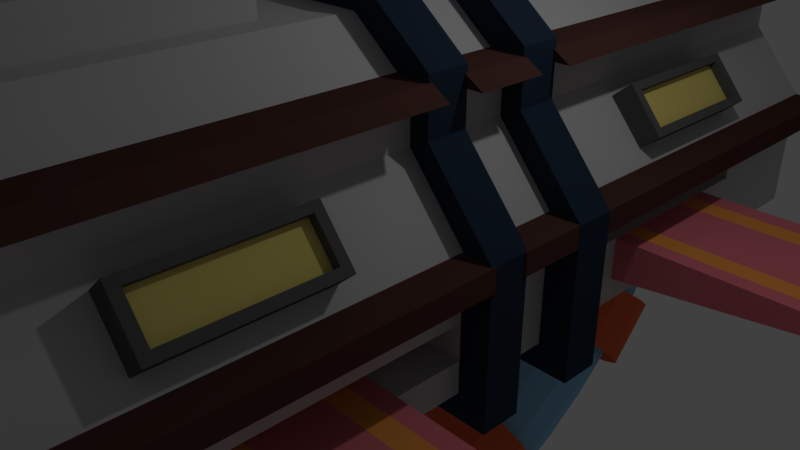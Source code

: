 # Source: spaceport.blend  (saved by Blender 2.79.0; exported with 4.5.12 LTS)
import bpy
from mathutils import Matrix  # noqa: F401  (used for matrix-valued properties, if any)

bpy.ops.wm.read_factory_settings(use_empty=True)
scene = bpy.context.scene
scene.name = 'Scene'

# ---- collections
col_collection_1 = bpy.data.collections.new('Collection 1'); scene.collection.children.link(col_collection_1)

# ---- materials (node trees are filled in below, after node groups)
mat_ringmainmat = bpy.data.materials.new('RingMainMat')
mat_ringmainmat.alpha_threshold = 0.0
mat_ringmainmat.use_transparent_shadow = False
mat_ringmainmat.diffuse_color = (0.2753, 0.5511, 0.8, 1.0)
mat_ringmainmat.roughness = 0.5
mat_ring2 = bpy.data.materials.new('Ring2')
mat_ring2.alpha_threshold = 0.0
mat_ring2.use_transparent_shadow = False
mat_ring2.diffuse_color = (0.8, 0.1509, 0.05941, 1.0)
mat_ring2.roughness = 0.5
mat_rampbasemat = bpy.data.materials.new('RampBaseMat')
mat_rampbasemat.alpha_threshold = 0.0
mat_rampbasemat.use_transparent_shadow = False
mat_rampbasemat.diffuse_color = (0.8, 0.1981, 0.2371, 1.0)
mat_rampbasemat.roughness = 0.5
mat_rampbands = bpy.data.materials.new('RampBands')
mat_rampbands.alpha_threshold = 0.0
mat_rampbands.use_transparent_shadow = False
mat_rampbands.diffuse_color = (1.0, 0.3725, 0.07734, 1.0)
mat_rampbands.roughness = 0.5
mat_basemat = bpy.data.materials.new('BaseMat')
mat_basemat.alpha_threshold = 0.0
mat_basemat.use_transparent_shadow = False
mat_basemat.diffuse_color = (0.5457, 0.5457, 0.5457, 1.0)
mat_basemat.roughness = 0.5
mat_basemat.line_color = (0.0, 0.0, 0.0, 1.0)
mat_mat2 = bpy.data.materials.new('Mat2')
mat_mat2.alpha_threshold = 0.0
mat_mat2.use_transparent_shadow = False
mat_mat2.diffuse_color = (0.02078, 0.03508, 0.06044, 1.0)
mat_mat2.roughness = 0.5
mat_border1 = bpy.data.materials.new('Border1')
mat_border1.alpha_threshold = 0.0
mat_border1.use_transparent_shadow = False
mat_border1.diffuse_color = (0.08688, 0.0392, 0.03213, 1.0)
mat_border1.roughness = 0.5
mat_light1 = bpy.data.materials.new('Light1')
mat_light1.alpha_threshold = 0.0
mat_light1.use_transparent_shadow = False
mat_light1.diffuse_color = (0.8, 0.6688, 0.1895, 1.0)
mat_light1.roughness = 0.5
mat_lightsborder = bpy.data.materials.new('LightsBorder')
mat_lightsborder.alpha_threshold = 0.0
mat_lightsborder.use_transparent_shadow = False
mat_lightsborder.diffuse_color = (0.1088, 0.1088, 0.1088, 1.0)
mat_lightsborder.roughness = 0.5

# ---- material node trees

# ---- world
world_world = bpy.data.worlds.new('World'); scene.world = world_world
world_world.color = (0.05088, 0.05088, 0.05088)
world_world.use_sun_shadow = False
world_world.sun_shadow_jitter_overblur = 0.0
world_world.cycles.sampling_method = 'MANUAL'

# ---- cameras
cam_camera = bpy.data.cameras.new('Camera')
cam_camera.clip_end = 100.0
cam_camera.lens = 35.0
cam_camera.sensor_width = 32.0
cam_camera.sensor_height = 18.0
cam_camera.ortho_scale = 7.314
cam_camera.dof.focus_distance = 0.0
cam_camera.dof.aperture_fstop = 128.0

# ---- lights
light_lamp = bpy.data.lights.new('Lamp', 'POINT')
light_lamp.transmission_factor = 0.0
light_lamp.cutoff_distance = 30.0
light_lamp.energy = 100.0
light_lamp.shadow_buffer_clip_start = 1.001
light_lamp.shadow_soft_size = 0.1
light_lamp.shadow_maximum_resolution = 0.006
light_lamp.use_absolute_resolution = True

# ---- meshes
me_torus = bpy.data.meshes.new('Torus')
me_torus.from_pydata([(7.25, 0.0, 0.0), (7.136, 0.0, 0.425), (6.825, 0.0, 0.7361), (6.4, 0.0, 0.85), (5.975, 0.0, 0.7361), (5.664, 0.0, 0.425), (5.55, 0.0, 1.041e-16), (5.664, 0.0, -0.425), (5.975, 0.0, -0.7361), (6.4, 0.0, -0.85), (6.825, 0.0, -0.7361), (7.136, 0.0, -0.425), (7.188, 0.9463, 0.0), (7.075, 0.9315, 0.425), (6.767, 0.8908, 0.7361), (6.345, 0.8354, 0.85), (5.924, 0.7799, 0.7361), (5.615, 0.7393, 0.425), (5.503, 0.7244, 1.041e-16), (5.615, 0.7393, -0.425), (5.924, 0.7799, -0.7361), (6.345, 0.8354, -0.85), (6.767, 0.8908, -0.7361), (7.075, 0.9315, -0.425), (7.003, 1.876, 0.0), (6.893, 1.847, 0.425), (6.592, 1.766, 0.7361), (6.182, 1.656, 0.85), (5.771, 1.546, 0.7361), (5.471, 1.466, 0.425), (5.361, 1.436, 1.041e-16), (5.471, 1.466, -0.425), (5.771, 1.546, -0.7361), (6.182, 1.656, -0.85), (6.592, 1.766, -0.7361), (6.893, 1.847, -0.425), (6.698, 2.774, 0.0), (6.593, 2.731, 0.425), (6.305, 2.612, 0.7361), (5.913, 2.449, 0.85), (5.52, 2.287, 0.7361), (5.233, 2.167, 0.425), (5.128, 2.124, 1.041e-16), (5.233, 2.167, -0.425), (5.52, 2.287, -0.7361), (5.913, 2.449, -0.85), (6.305, 2.612, -0.7361), (6.593, 2.731, -0.425), (6.279, 3.625, 0.0), (6.18, 3.568, 0.425), (5.911, 3.413, 0.7361), (5.543, 3.2, 0.85), (5.175, 2.988, 0.7361), (4.905, 2.832, 0.425), (4.806, 2.775, 1.041e-16), (4.905, 2.832, -0.425), (5.175, 2.988, -0.7361), (5.543, 3.2, -0.85), (5.911, 3.413, -0.7361), (6.18, 3.568, -0.425), (5.752, 4.414, 0.0), (5.661, 4.344, 0.425), (5.415, 4.155, 0.7361), (5.077, 3.896, 0.85), (4.74, 3.637, 0.7361), (4.493, 3.448, 0.425), (4.403, 3.379, 1.041e-16), (4.493, 3.448, -0.425), (4.74, 3.637, -0.7361), (5.077, 3.896, -0.85), (5.415, 4.155, -0.7361), (5.661, 4.344, -0.425), (5.127, 5.127, 0.0), (5.046, 5.046, 0.425), (4.826, 4.826, 0.7361), (4.525, 4.525, 0.85), (4.225, 4.225, 0.7361), (4.005, 4.005, 0.425), (3.924, 3.924, 1.041e-16), (4.005, 4.005, -0.425), (4.225, 4.225, -0.7361), (4.525, 4.525, -0.85), (4.826, 4.826, -0.7361), (5.046, 5.046, -0.425), (4.414, 5.752, 0.0), (4.344, 5.661, 0.425), (4.155, 5.415, 0.7361), (3.896, 5.077, 0.85), (3.637, 4.74, 0.7361), (3.448, 4.493, 0.425), (3.379, 4.403, 1.041e-16), (3.448, 4.493, -0.425), (3.637, 4.74, -0.7361), (3.896, 5.077, -0.85), (4.155, 5.415, -0.7361), (4.344, 5.661, -0.425), (3.625, 6.279, 0.0), (3.568, 6.18, 0.425), (3.412, 5.911, 0.7361), (3.2, 5.543, 0.85), (2.987, 5.175, 0.7361), (2.832, 4.905, 0.425), (2.775, 4.806, 1.041e-16), (2.832, 4.905, -0.425), (2.987, 5.175, -0.7361), (3.2, 5.543, -0.85), (3.412, 5.911, -0.7361), (3.568, 6.18, -0.425), (2.774, 6.698, 0.0), (2.731, 6.593, 0.425), (2.612, 6.305, 0.7361), (2.449, 5.913, 0.85), (2.287, 5.52, 0.7361), (2.167, 5.233, 0.425), (2.124, 5.128, 1.041e-16), (2.167, 5.233, -0.425), (2.287, 5.52, -0.7361), (2.449, 5.913, -0.85), (2.612, 6.305, -0.7361), (2.731, 6.593, -0.425), (1.876, 7.003, 0.0), (1.847, 6.893, 0.425), (1.766, 6.592, 0.7361), (1.656, 6.182, 0.85), (1.546, 5.771, 0.7361), (1.466, 5.471, 0.425), (1.436, 5.361, 1.041e-16), (1.466, 5.471, -0.425), (1.546, 5.771, -0.7361), (1.656, 6.182, -0.85), (1.766, 6.592, -0.7361), (1.847, 6.893, -0.425), (0.9463, 7.188, 0.0), (0.9314, 7.075, 0.425), (0.8908, 6.767, 0.7361), (0.8354, 6.345, 0.85), (0.7799, 5.924, 0.7361), (0.7393, 5.615, 0.425), (0.7244, 5.503, 1.041e-16), (0.7393, 5.615, -0.425), (0.7799, 5.924, -0.7361), (0.8354, 6.345, -0.85), (0.8908, 6.767, -0.7361), (0.9314, 7.075, -0.425), (5.474e-07, 7.25, 0.0), (5.388e-07, 7.136, 0.425), (5.153e-07, 6.825, 0.7361), (4.832e-07, 6.4, 0.85), (4.511e-07, 5.975, 0.7361), (4.276e-07, 5.664, 0.425), (4.19e-07, 5.55, 1.041e-16), (4.276e-07, 5.664, -0.425), (4.511e-07, 5.975, -0.7361), (4.832e-07, 6.4, -0.85), (5.153e-07, 6.825, -0.7361), (5.388e-07, 7.136, -0.425), (-0.9463, 7.188, 0.0), (-0.9315, 7.075, 0.425), (-0.8908, 6.767, 0.7361), (-0.8354, 6.345, 0.85), (-0.7799, 5.924, 0.7361), (-0.7393, 5.615, 0.425), (-0.7244, 5.503, 1.041e-16), (-0.7393, 5.615, -0.425), (-0.7799, 5.924, -0.7361), (-0.8354, 6.345, -0.85), (-0.8908, 6.767, -0.7361), (-0.9315, 7.075, -0.425), (-1.876, 7.003, 0.0), (-1.847, 6.893, 0.425), (-1.766, 6.592, 0.7361), (-1.656, 6.182, 0.85), (-1.546, 5.771, 0.7361), (-1.466, 5.471, 0.425), (-1.436, 5.361, 1.041e-16), (-1.466, 5.471, -0.425), (-1.546, 5.771, -0.7361), (-1.656, 6.182, -0.85), (-1.766, 6.592, -0.7361), (-1.847, 6.893, -0.425), (-2.774, 6.698, 0.0), (-2.731, 6.593, 0.425), (-2.612, 6.305, 0.7361), (-2.449, 5.913, 0.85), (-2.287, 5.52, 0.7361), (-2.167, 5.233, 0.425), (-2.124, 5.128, 1.041e-16), (-2.167, 5.233, -0.425), (-2.287, 5.52, -0.7361), (-2.449, 5.913, -0.85), (-2.612, 6.305, -0.7361), (-2.731, 6.593, -0.425), (-3.625, 6.279, 0.0), (-3.568, 6.18, 0.425), (-3.412, 5.911, 0.7361), (-3.2, 5.543, 0.85), (-2.987, 5.175, 0.7361), (-2.832, 4.905, 0.425), (-2.775, 4.806, 1.041e-16), (-2.832, 4.905, -0.425), (-2.987, 5.175, -0.7361), (-3.2, 5.543, -0.85), (-3.412, 5.911, -0.7361), (-3.568, 6.18, -0.425), (-4.414, 5.752, 0.0), (-4.344, 5.661, 0.425), (-4.155, 5.415, 0.7361), (-3.896, 5.077, 0.85), (-3.637, 4.74, 0.7361), (-3.448, 4.493, 0.425), (-3.379, 4.403, 1.041e-16), (-3.448, 4.493, -0.425), (-3.637, 4.74, -0.7361), (-3.896, 5.077, -0.85), (-4.155, 5.415, -0.7361), (-4.344, 5.661, -0.425), (-5.127, 5.127, 0.0), (-5.046, 5.046, 0.425), (-4.826, 4.826, 0.7361), (-4.525, 4.525, 0.85), (-4.225, 4.225, 0.7361), (-4.005, 4.005, 0.425), (-3.924, 3.924, 1.041e-16), (-4.005, 4.005, -0.425), (-4.225, 4.225, -0.7361), (-4.525, 4.525, -0.85), (-4.826, 4.826, -0.7361), (-5.046, 5.046, -0.425), (-5.752, 4.414, 0.0), (-5.661, 4.344, 0.425), (-5.415, 4.155, 0.7361), (-5.077, 3.896, 0.85), (-4.74, 3.637, 0.7361), (-4.493, 3.448, 0.425), (-4.403, 3.379, 1.041e-16), (-4.493, 3.448, -0.425), (-4.74, 3.637, -0.7361), (-5.077, 3.896, -0.85), (-5.415, 4.155, -0.7361), (-5.661, 4.344, -0.425), (-6.279, 3.625, 0.0), (-6.18, 3.568, 0.425), (-5.911, 3.413, 0.7361), (-5.543, 3.2, 0.85), (-5.175, 2.988, 0.7361), (-4.905, 2.832, 0.425), (-4.806, 2.775, 1.041e-16), (-4.905, 2.832, -0.425), (-5.175, 2.988, -0.7361), (-5.543, 3.2, -0.85), (-5.911, 3.413, -0.7361), (-6.18, 3.568, -0.425), (-6.698, 2.774, 0.0), (-6.593, 2.731, 0.425), (-6.305, 2.612, 0.7361), (-5.913, 2.449, 0.85), (-5.52, 2.287, 0.7361), (-5.233, 2.167, 0.425), (-5.128, 2.124, 1.041e-16), (-5.233, 2.167, -0.425), (-5.52, 2.287, -0.7361), (-5.913, 2.449, -0.85), (-6.305, 2.612, -0.7361), (-6.593, 2.731, -0.425), (-7.003, 1.876, 0.0), (-6.893, 1.847, 0.425), (-6.592, 1.766, 0.7361), (-6.182, 1.656, 0.85), (-5.771, 1.546, 0.7361), (-5.471, 1.466, 0.425), (-5.361, 1.436, 1.041e-16), (-5.471, 1.466, -0.425), (-5.771, 1.546, -0.7361), (-6.182, 1.656, -0.85), (-6.592, 1.766, -0.7361), (-6.893, 1.847, -0.425), (-7.188, 0.9463, 0.0), (-7.075, 0.9315, 0.425), (-6.767, 0.8908, 0.7361), (-6.345, 0.8354, 0.85), (-5.924, 0.7799, 0.7361), (-5.615, 0.7393, 0.425), (-5.503, 0.7244, 1.041e-16), (-5.615, 0.7393, -0.425), (-5.924, 0.7799, -0.7361), (-6.345, 0.8354, -0.85), (-6.767, 0.8908, -0.7361), (-7.075, 0.9315, -0.425), (-7.25, 6.338e-07, 0.0), (-7.136, 6.239e-07, 0.425), (-6.825, 5.967e-07, 0.7361), (-6.4, 5.595e-07, 0.85), (-5.975, 5.224e-07, 0.7361), (-5.664, 4.952e-07, 0.425), (-5.55, 4.852e-07, 1.041e-16), (-5.664, 4.952e-07, -0.425), (-5.975, 5.224e-07, -0.7361), (-6.4, 5.595e-07, -0.85), (-6.825, 5.967e-07, -0.7361), (-7.136, 6.239e-07, -0.425), (-7.188, -0.9463, 0.0), (-7.075, -0.9315, 0.425), (-6.767, -0.8908, 0.7361), (-6.345, -0.8354, 0.85), (-5.924, -0.7799, 0.7361), (-5.615, -0.7393, 0.425), (-5.503, -0.7244, 1.041e-16), (-5.615, -0.7393, -0.425), (-5.924, -0.7799, -0.7361), (-6.345, -0.8354, -0.85), (-6.767, -0.8908, -0.7361), (-7.075, -0.9315, -0.425), (-7.003, -1.876, 0.0), (-6.893, -1.847, 0.425), (-6.592, -1.766, 0.7361), (-6.182, -1.656, 0.85), (-5.771, -1.546, 0.7361), (-5.471, -1.466, 0.425), (-5.361, -1.436, 1.041e-16), (-5.471, -1.466, -0.425), (-5.771, -1.546, -0.7361), (-6.182, -1.656, -0.85), (-6.592, -1.766, -0.7361), (-6.893, -1.847, -0.425), (-6.698, -2.774, 0.0), (-6.593, -2.731, 0.425), (-6.305, -2.612, 0.7361), (-5.913, -2.449, 0.85), (-5.52, -2.287, 0.7361), (-5.233, -2.167, 0.425), (-5.128, -2.124, 1.041e-16), (-5.233, -2.167, -0.425), (-5.52, -2.287, -0.7361), (-5.913, -2.449, -0.85), (-6.305, -2.612, -0.7361), (-6.593, -2.731, -0.425), (-6.279, -3.625, 0.0), (-6.18, -3.568, 0.425), (-5.911, -3.412, 0.7361), (-5.543, -3.2, 0.85), (-5.175, -2.987, 0.7361), (-4.905, -2.832, 0.425), (-4.806, -2.775, 1.041e-16), (-4.905, -2.832, -0.425), (-5.175, -2.987, -0.7361), (-5.543, -3.2, -0.85), (-5.911, -3.412, -0.7361), (-6.18, -3.568, -0.425), (-5.752, -4.414, 0.0), (-5.661, -4.344, 0.425), (-5.415, -4.155, 0.7361), (-5.077, -3.896, 0.85), (-4.74, -3.637, 0.7361), (-4.493, -3.448, 0.425), (-4.403, -3.379, 1.041e-16), (-4.493, -3.448, -0.425), (-4.74, -3.637, -0.7361), (-5.077, -3.896, -0.85), (-5.415, -4.155, -0.7361), (-5.661, -4.344, -0.425), (-5.127, -5.127, 0.0), (-5.046, -5.046, 0.425), (-4.826, -4.826, 0.7361), (-4.525, -4.525, 0.85), (-4.225, -4.225, 0.7361), (-4.005, -4.005, 0.425), (-3.924, -3.924, 1.041e-16), (-4.005, -4.005, -0.425), (-4.225, -4.225, -0.7361), (-4.525, -4.525, -0.85), (-4.826, -4.826, -0.7361), (-5.046, -5.046, -0.425), (-4.414, -5.752, 0.0), (-4.344, -5.661, 0.425), (-4.155, -5.415, 0.7361), (-3.896, -5.077, 0.85), (-3.637, -4.74, 0.7361), (-3.448, -4.493, 0.425), (-3.379, -4.403, 1.041e-16), (-3.448, -4.493, -0.425), (-3.637, -4.74, -0.7361), (-3.896, -5.077, -0.85), (-4.155, -5.415, -0.7361), (-4.344, -5.661, -0.425), (-3.625, -6.279, 0.0), (-3.568, -6.18, 0.425), (-3.412, -5.911, 0.7361), (-3.2, -5.543, 0.85), (-2.987, -5.175, 0.7361), (-2.832, -4.905, 0.425), (-2.775, -4.806, 1.041e-16), (-2.832, -4.905, -0.425), (-2.987, -5.175, -0.7361), (-3.2, -5.543, -0.85), (-3.412, -5.911, -0.7361), (-3.568, -6.18, -0.425), (-2.774, -6.698, 0.0), (-2.731, -6.593, 0.425), (-2.612, -6.305, 0.7361), (-2.449, -5.913, 0.85), (-2.287, -5.52, 0.7361), (-2.167, -5.233, 0.425), (-2.124, -5.128, 1.041e-16), (-2.167, -5.233, -0.425), (-2.287, -5.52, -0.7361), (-2.449, -5.913, -0.85), (-2.612, -6.305, -0.7361), (-2.731, -6.593, -0.425), (-1.876, -7.003, 0.0), (-1.847, -6.893, 0.425), (-1.766, -6.592, 0.7361), (-1.656, -6.182, 0.85), (-1.546, -5.771, 0.7361), (-1.466, -5.471, 0.425), (-1.436, -5.361, 1.041e-16), (-1.466, -5.471, -0.425), (-1.546, -5.771, -0.7361), (-1.656, -6.182, -0.85), (-1.766, -6.592, -0.7361), (-1.847, -6.893, -0.425), (-0.9463, -7.188, 0.0), (-0.9315, -7.075, 0.425), (-0.8908, -6.767, 0.7361), (-0.8354, -6.345, 0.85), (-0.7799, -5.924, 0.7361), (-0.7393, -5.615, 0.425), (-0.7244, -5.503, 1.041e-16), (-0.7393, -5.615, -0.425), (-0.7799, -5.924, -0.7361), (-0.8354, -6.345, -0.85), (-0.8908, -6.767, -0.7361), (-0.9315, -7.075, -0.425), (5.474e-07, -7.25, 0.0), (5.388e-07, -7.136, 0.425), (5.153e-07, -6.825, 0.7361), (4.832e-07, -6.4, 0.85), (4.511e-07, -5.975, 0.7361), (4.276e-07, -5.664, 0.425), (4.19e-07, -5.55, 1.041e-16), (4.276e-07, -5.664, -0.425), (4.511e-07, -5.975, -0.7361), (4.832e-07, -6.4, -0.85), (5.153e-07, -6.825, -0.7361), (5.388e-07, -7.136, -0.425), (0.9463, -7.188, 0.0), (0.9314, -7.075, 0.425), (0.8908, -6.767, 0.7361), (0.8354, -6.345, 0.85), (0.7799, -5.924, 0.7361), (0.7393, -5.615, 0.425), (0.7244, -5.503, 1.041e-16), (0.7393, -5.615, -0.425), (0.7799, -5.924, -0.7361), (0.8354, -6.345, -0.85), (0.8908, -6.767, -0.7361), (0.9314, -7.075, -0.425), (1.876, -7.003, 0.0), (1.847, -6.893, 0.425), (1.766, -6.592, 0.7361), (1.656, -6.182, 0.85), (1.546, -5.771, 0.7361), (1.466, -5.471, 0.425), (1.436, -5.361, 1.041e-16), (1.466, -5.471, -0.425), (1.546, -5.771, -0.7361), (1.656, -6.182, -0.85), (1.766, -6.592, -0.7361), (1.847, -6.893, -0.425), (2.774, -6.698, 0.0), (2.731, -6.593, 0.425), (2.612, -6.305, 0.7361), (2.449, -5.913, 0.85), (2.287, -5.52, 0.7361), (2.167, -5.233, 0.425), (2.124, -5.128, 1.041e-16), (2.167, -5.233, -0.425), (2.287, -5.52, -0.7361), (2.449, -5.913, -0.85), (2.612, -6.305, -0.7361), (2.731, -6.593, -0.425), (3.625, -6.279, 0.0), (3.568, -6.18, 0.425), (3.412, -5.911, 0.7361), (3.2, -5.543, 0.85), (2.987, -5.175, 0.7361), (2.832, -4.905, 0.425), (2.775, -4.806, 1.041e-16), (2.832, -4.905, -0.425), (2.987, -5.175, -0.7361), (3.2, -5.543, -0.85), (3.412, -5.911, -0.7361), (3.568, -6.18, -0.425), (4.414, -5.752, 0.0), (4.344, -5.661, 0.425), (4.155, -5.415, 0.7361), (3.896, -5.077, 0.85), (3.637, -4.74, 0.7361), (3.448, -4.493, 0.425), (3.379, -4.403, 1.041e-16), (3.448, -4.493, -0.425), (3.637, -4.74, -0.7361), (3.896, -5.077, -0.85), (4.155, -5.415, -0.7361), (4.344, -5.661, -0.425), (5.127, -5.127, 0.0), (5.046, -5.046, 0.425), (4.826, -4.826, 0.7361), (4.525, -4.525, 0.85), (4.225, -4.225, 0.7361), (4.005, -4.005, 0.425), (3.924, -3.924, 1.041e-16), (4.005, -4.005, -0.425), (4.225, -4.225, -0.7361), (4.525, -4.525, -0.85), (4.826, -4.826, -0.7361), (5.046, -5.046, -0.425), (5.752, -4.414, 0.0), (5.661, -4.344, 0.425), (5.415, -4.155, 0.7361), (5.077, -3.896, 0.85), (4.74, -3.637, 0.7361), (4.493, -3.448, 0.425), (4.403, -3.379, 1.041e-16), (4.493, -3.448, -0.425), (4.74, -3.637, -0.7361), (5.077, -3.896, -0.85), (5.415, -4.155, -0.7361), (5.661, -4.344, -0.425), (6.279, -3.625, 0.0), (6.18, -3.568, 0.425), (5.911, -3.413, 0.7361), (5.543, -3.2, 0.85), (5.175, -2.988, 0.7361), (4.905, -2.832, 0.425), (4.806, -2.775, 1.041e-16), (4.905, -2.832, -0.425), (5.175, -2.988, -0.7361), (5.543, -3.2, -0.85), (5.911, -3.413, -0.7361), (6.18, -3.568, -0.425), (6.698, -2.774, 0.0), (6.593, -2.731, 0.425), (6.305, -2.612, 0.7361), (5.913, -2.449, 0.85), (5.52, -2.287, 0.7361), (5.233, -2.167, 0.425), (5.128, -2.124, 1.041e-16), (5.233, -2.167, -0.425), (5.52, -2.287, -0.7361), (5.913, -2.449, -0.85), (6.305, -2.612, -0.7361), (6.593, -2.731, -0.425), (7.003, -1.876, 0.0), (6.893, -1.847, 0.425), (6.592, -1.766, 0.7361), (6.182, -1.656, 0.85), (5.771, -1.546, 0.7361), (5.471, -1.466, 0.425), (5.361, -1.436, 1.041e-16), (5.471, -1.466, -0.425), (5.771, -1.546, -0.7361), (6.182, -1.656, -0.85), (6.592, -1.766, -0.7361), (6.893, -1.847, -0.425), (7.188, -0.9463, 0.0), (7.075, -0.9315, 0.425), (6.767, -0.8908, 0.7361), (6.345, -0.8354, 0.85), (5.924, -0.7799, 0.7361), (5.615, -0.7393, 0.425), (5.503, -0.7244, 1.041e-16), (5.615, -0.7393, -0.425), (5.924, -0.7799, -0.7361), (6.345, -0.8354, -0.85), (6.767, -0.8908, -0.7361), (7.075, -0.9315, -0.425), (-5.389, 2.345, -0.92), (-5.879, 2.548, -1.062), (-6.216, 1.557, 1.062), (-5.702, 1.42, 0.92), (-5.189, -1.283, 1.861e-09), (-5.327, -1.319, -0.5311), (-5.879, 2.548, 1.062), (-5.389, 2.345, 0.92), (-3.171, 4.304, 1.861e-09), (-3.257, 4.417, -0.5311), (-5.029, -2.196, -0.5311), (-5.389, -2.345, -0.92), (-5.029, 2.196, 0.5311), (-5.327, 1.319, 0.5311), (-3.494, 4.725, -0.92), (-4.229, 4.081, -0.92), (-4.464, -5.989, 1.861e-09), (-4.378, -5.876, -0.5311), (-6.729, 1.695, 0.92), (-3.171, -4.304, 1.861e-09), (-3.257, -4.417, -0.5311), (-4.98, -4.832, 0.92), (-4.604, -4.457, 1.062), (-5.702, -1.42, -0.92), (-7.242, -1.832, 1.861e-09), (-6.861, -2.955, 1.861e-09), (-4.378, 5.876, 0.5311), (-4.141, 5.568, 0.92), (-6.37, -2.751, -0.92), (-6.729, -2.9, -0.5311), (-4.141, 5.568, -0.92), (-4.98, 4.832, -0.92), (-4.229, -4.081, 0.92), (-5.702, -1.42, 0.92), (-5.327, -1.319, 0.5311), (-7.104, -1.796, 0.5311), (-6.729, -2.9, 0.5311), (-4.229, 4.081, 0.92), (-3.954, 3.806, 0.5311), (-5.355, -5.208, 1.861e-09), (-7.104, -1.796, -0.5311), (-6.37, 2.751, -0.92), (-4.464, 5.989, 1.861e-09), (-5.255, -5.107, -0.5311), (-3.817, 5.146, -1.062), (-4.604, 4.457, -1.062), (-5.702, 1.42, -0.92), (-6.216, 1.557, -1.062), (-3.853, 3.705, 1.861e-09), (-3.954, -3.806, 0.5311), (-5.255, -5.107, 0.5311), (-4.378, -5.876, 0.5311), (-4.604, 4.457, 1.062), (-5.029, -2.196, 0.5311), (-4.898, -2.142, 1.861e-09), (-6.729, 2.9, 0.5311), (-7.104, 1.796, 0.5311), (-5.327, 1.319, -0.5311), (-3.257, -4.417, 0.5311), (-7.242, 1.832, 1.861e-09), (-7.104, 1.796, -0.5311), (-4.141, -5.568, 0.92), (-6.216, -1.557, 1.062), (-5.879, -2.548, 1.062), (-3.817, 5.146, 1.062), (-5.389, -2.345, 0.92), (-6.37, 2.751, 0.92), (-5.189, 1.283, 1.861e-09), (-3.853, -3.705, 1.861e-09), (-3.954, -3.806, -0.5311), (-5.255, 5.107, 0.5311), (-4.98, 4.832, 0.92), (-6.729, 1.695, -0.92), (-3.954, 3.806, -0.5311), (-3.817, -5.146, 1.062), (-3.494, -4.725, 0.92), (-6.861, 2.955, 1.861e-09), (-6.729, -1.695, -0.92), (-3.494, 4.725, 0.92), (-3.257, 4.417, 0.5311), (-5.879, -2.548, -1.062), (-5.355, 5.208, 1.861e-09), (-5.255, 5.107, -0.5311), (-4.898, 2.142, 1.861e-09), (-3.494, -4.725, -0.92), (-6.729, -1.695, 0.92), (-6.37, -2.751, 0.92), (-3.817, -5.146, -1.062), (-4.378, 5.876, -0.5311), (-5.029, 2.196, -0.5311), (-4.98, -4.832, -0.92), (-4.141, -5.568, -0.92), (-6.216, -1.557, -1.062), (-4.229, -4.081, -0.92), (-4.604, -4.457, -1.062), (-6.729, 2.9, -0.5311), (3.218, 4.401, 0.5531), (3.128, 4.283, 2.246e-09), (6.757, -1.68, 0.958), (6.222, -1.537, 1.106), (3.801, -5.161, -1.106), (4.62, -4.442, -1.106), (5.298, 5.12, 0.5531), (5.011, 4.833, 0.958), (5.298, 5.12, -0.5531), (4.384, 5.921, -0.5531), (6.383, -2.78, -0.958), (6.757, -1.68, -0.958), (7.148, 1.785, 0.5531), (6.757, 2.935, 0.5531), (4.229, -4.051, 0.958), (3.943, -3.765, 0.5531), (7.291, 1.823, 2.246e-09), (7.148, 1.785, -0.5531), (5.361, 2.357, -0.958), (5.872, 2.569, -1.106), (6.894, -2.992, 2.246e-09), (6.757, -2.935, -0.5531), (3.465, 4.722, 0.958), (4.475, -6.038, 2.246e-09), (4.384, -5.921, 0.5531), (6.757, -2.935, 0.5531), (7.148, -1.785, 0.5531), (4.138, -5.599, -0.958), (5.011, -4.833, -0.958), (5.688, -1.394, 0.958), (3.218, -4.401, -0.5531), (3.943, -3.765, -0.5531), (5.403, 5.224, 2.246e-09), (5.297, 1.289, -0.5531), (5.688, 1.394, -0.958), (7.148, -1.785, -0.5531), (4.138, 5.599, 0.958), (5.298, -5.12, 0.5531), (5.011, -4.833, 0.958), (6.894, 2.992, 2.246e-09), (7.291, -1.823, 2.246e-09), (3.801, 5.161, 1.106), (6.222, 1.537, -1.106), (6.757, 1.68, -0.958), (5.154, 1.251, 2.246e-09), (4.475, 6.038, 2.246e-09), (5.688, -1.394, -0.958), (6.222, -1.537, -1.106), (4.384, 5.921, 0.5531), (5.011, 4.833, -0.958), (6.222, 1.537, 1.106), (5.872, 2.569, 1.106), (5.361, -2.357, 0.958), (4.987, -2.202, 0.5531), (6.757, 2.935, -0.5531), (3.218, -4.401, 0.5531), (4.229, -4.051, -0.958), (4.384, -5.921, -0.5531), (4.85, 2.145, 2.246e-09), (3.801, 5.161, -1.106), (4.138, 5.599, -0.958), (3.943, 3.765, -0.5531), (3.218, 4.401, -0.5531), (5.872, -2.569, -1.106), (5.403, -5.224, 2.246e-09), (5.298, -5.12, -0.5531), (3.128, -4.283, 2.246e-09), (3.838, -3.66, 2.246e-09), (3.943, 3.765, 0.5531), (3.838, 3.66, 2.246e-09), (5.688, 1.394, 0.958), (5.297, 1.289, 0.5531), (5.154, -1.251, 2.246e-09), (5.297, -1.289, -0.5531), (3.801, -5.161, 1.106), (3.465, -4.722, 0.958), (5.361, 2.357, 0.958), (4.987, 2.202, 0.5531), (6.383, 2.78, -0.958), (5.872, -2.569, 1.106), (5.297, -1.289, 0.5531), (4.987, 2.202, -0.5531), (6.383, 2.78, 0.958), (6.383, -2.78, 0.958), (4.229, 4.051, -0.958), (3.465, 4.722, -0.958), (4.62, 4.442, -1.106), (4.85, -2.145, 2.246e-09), (4.138, -5.599, 0.958), (4.62, 4.442, 1.106), (3.465, -4.722, -0.958), (4.987, -2.202, -0.5531), (5.361, -2.357, -0.958), (6.757, 1.68, 0.958), (4.229, 4.051, 0.958), (4.62, -4.442, 1.106)], [], [(0, 12, 13, 1), (1, 13, 14, 2), (2, 14, 15, 3), (3, 15, 16, 4), (4, 16, 17, 5), (5, 17, 18, 6), (6, 18, 19, 7), (7, 19, 20, 8), (8, 20, 21, 9), (9, 21, 22, 10), (10, 22, 23, 11), (11, 23, 12, 0), (12, 24, 25, 13), (13, 25, 26, 14), (14, 26, 27, 15), (15, 27, 28, 16), (16, 28, 29, 17), (17, 29, 30, 18), (18, 30, 31, 19), (19, 31, 32, 20), (20, 32, 33, 21), (21, 33, 34, 22), (22, 34, 35, 23), (23, 35, 24, 12), (508, 509, 687, 686), (39, 40, 748, 723), (81, 80, 756, 758), (89, 90, 673, 672), (32, 31, 705, 706), (45, 46, 750, 691), (84, 85, 720, 717), (28, 27, 722, 742), (47, 36, 711, 726), (500, 499, 702, 762), (27, 26, 765, 722), (513, 514, 700, 677), (36, 48, 49, 37), (37, 49, 50, 38), (38, 50, 51, 39), (39, 51, 52, 40), (40, 52, 53, 41), (41, 53, 54, 42), (42, 54, 55, 43), (43, 55, 56, 44), (44, 56, 57, 45), (45, 57, 58, 46), (46, 58, 59, 47), (47, 59, 48, 36), (48, 60, 61, 49), (49, 61, 62, 50), (50, 62, 63, 51), (51, 63, 64, 52), (52, 64, 65, 53), (53, 65, 66, 54), (54, 66, 67, 55), (55, 67, 68, 56), (56, 68, 69, 57), (57, 69, 70, 58), (58, 70, 71, 59), (59, 71, 60, 48), (60, 72, 73, 61), (61, 73, 74, 62), (62, 74, 75, 63), (63, 75, 76, 64), (64, 76, 77, 65), (65, 77, 78, 66), (66, 78, 79, 67), (67, 79, 80, 68), (68, 80, 81, 69), (69, 81, 82, 70), (70, 82, 83, 71), (71, 83, 72, 60), (36, 37, 685, 711), (93, 94, 732, 731), (74, 73, 678, 679), (551, 550, 682, 693), (553, 554, 674, 698), (88, 89, 672, 694), (503, 502, 699, 729), (544, 543, 751, 724), (540, 551, 693, 692), (548, 547, 763, 764), (510, 511, 703, 739), (497, 496, 747, 727), (84, 96, 97, 85), (85, 97, 98, 86), (86, 98, 99, 87), (87, 99, 100, 88), (88, 100, 101, 89), (89, 101, 102, 90), (90, 102, 103, 91), (91, 103, 104, 92), (92, 104, 105, 93), (93, 105, 106, 94), (94, 106, 107, 95), (95, 107, 96, 84), (96, 108, 109, 97), (97, 109, 110, 98), (98, 110, 111, 99), (99, 111, 112, 100), (100, 112, 113, 101), (101, 113, 114, 102), (102, 114, 115, 103), (103, 115, 116, 104), (104, 116, 117, 105), (105, 117, 118, 106), (106, 118, 119, 107), (107, 119, 108, 96), (108, 120, 121, 109), (109, 121, 122, 110), (110, 122, 123, 111), (111, 123, 124, 112), (112, 124, 125, 113), (113, 125, 126, 114), (114, 126, 127, 115), (115, 127, 128, 116), (116, 128, 129, 117), (117, 129, 130, 118), (118, 130, 131, 119), (119, 131, 120, 108), (120, 132, 133, 121), (121, 133, 134, 122), (122, 134, 135, 123), (123, 135, 136, 124), (124, 136, 137, 125), (125, 137, 138, 126), (126, 138, 139, 127), (127, 139, 140, 128), (128, 140, 141, 129), (129, 141, 142, 130), (130, 142, 143, 131), (131, 143, 132, 120), (132, 144, 145, 133), (133, 145, 146, 134), (134, 146, 147, 135), (135, 147, 148, 136), (136, 148, 149, 137), (137, 149, 150, 138), (138, 150, 151, 139), (139, 151, 152, 140), (140, 152, 153, 141), (141, 153, 154, 142), (142, 154, 155, 143), (143, 155, 144, 132), (144, 156, 157, 145), (145, 157, 158, 146), (146, 158, 159, 147), (147, 159, 160, 148), (148, 160, 161, 149), (149, 161, 162, 150), (150, 162, 163, 151), (151, 163, 164, 152), (152, 164, 165, 153), (153, 165, 166, 154), (154, 166, 167, 155), (155, 167, 156, 144), (156, 168, 169, 157), (157, 169, 170, 158), (158, 170, 171, 159), (159, 171, 172, 160), (160, 172, 173, 161), (161, 173, 174, 162), (162, 174, 175, 163), (163, 175, 176, 164), (164, 176, 177, 165), (165, 177, 178, 166), (166, 178, 179, 167), (167, 179, 168, 156), (168, 180, 181, 169), (169, 181, 182, 170), (170, 182, 183, 171), (171, 183, 184, 172), (172, 184, 185, 173), (173, 185, 186, 174), (174, 186, 187, 175), (175, 187, 188, 176), (176, 188, 189, 177), (177, 189, 190, 178), (178, 190, 191, 179), (179, 191, 180, 168), (180, 192, 193, 181), (181, 193, 194, 182), (182, 194, 195, 183), (183, 195, 196, 184), (184, 196, 197, 185), (185, 197, 198, 186), (186, 198, 199, 187), (187, 199, 200, 188), (188, 200, 201, 189), (189, 201, 202, 190), (190, 202, 203, 191), (191, 203, 192, 180), (192, 204, 205, 193), (193, 205, 206, 194), (194, 206, 207, 195), (195, 207, 208, 196), (196, 208, 209, 197), (197, 209, 210, 198), (198, 210, 211, 199), (199, 211, 212, 200), (200, 212, 213, 201), (201, 213, 214, 202), (202, 214, 215, 203), (203, 215, 204, 192), (265, 266, 594, 632), (372, 373, 627, 592), (205, 204, 618, 602), (206, 205, 602, 603), (317, 316, 609, 610), (207, 206, 603, 640), (262, 261, 577, 617), (376, 377, 634, 651), (260, 259, 665, 576), (219, 220, 613, 628), (215, 214, 606, 664), (380, 381, 663, 660), (216, 228, 229, 217), (217, 229, 230, 218), (218, 230, 231, 219), (219, 231, 232, 220), (220, 232, 233, 221), (221, 233, 234, 222), (222, 234, 235, 223), (223, 235, 236, 224), (224, 236, 237, 225), (225, 237, 238, 226), (226, 238, 239, 227), (227, 239, 228, 216), (228, 240, 241, 229), (229, 241, 242, 230), (230, 242, 243, 231), (231, 243, 244, 232), (232, 244, 245, 233), (233, 245, 246, 234), (234, 246, 247, 235), (235, 247, 248, 236), (236, 248, 249, 237), (237, 249, 250, 238), (238, 250, 251, 239), (239, 251, 240, 228), (240, 252, 253, 241), (241, 253, 254, 242), (242, 254, 255, 243), (243, 255, 256, 244), (244, 256, 257, 245), (245, 257, 258, 246), (246, 258, 259, 247), (247, 259, 260, 248), (248, 260, 261, 249), (249, 261, 262, 250), (250, 262, 263, 251), (251, 263, 252, 240), (211, 210, 584, 585), (270, 271, 633, 643), (268, 269, 589, 579), (321, 320, 599, 668), (261, 260, 576, 577), (360, 371, 619, 615), (256, 255, 582, 583), (333, 334, 604, 656), (325, 326, 662, 612), (324, 325, 612, 601), (330, 331, 586, 630), (208, 207, 640, 654), (264, 276, 277, 265), (265, 277, 278, 266), (266, 278, 279, 267), (267, 279, 280, 268), (268, 280, 281, 269), (269, 281, 282, 270), (270, 282, 283, 271), (271, 283, 284, 272), (272, 284, 285, 273), (273, 285, 286, 274), (274, 286, 287, 275), (275, 287, 276, 264), (276, 288, 289, 277), (277, 289, 290, 278), (278, 290, 291, 279), (279, 291, 292, 280), (280, 292, 293, 281), (281, 293, 294, 282), (282, 294, 295, 283), (283, 295, 296, 284), (284, 296, 297, 285), (285, 297, 298, 286), (286, 298, 299, 287), (287, 299, 288, 276), (288, 300, 301, 289), (289, 301, 302, 290), (290, 302, 303, 291), (291, 303, 304, 292), (292, 304, 305, 293), (293, 305, 306, 294), (294, 306, 307, 295), (295, 307, 308, 296), (296, 308, 309, 297), (297, 309, 310, 298), (298, 310, 311, 299), (299, 311, 300, 288), (300, 312, 313, 301), (301, 313, 314, 302), (302, 314, 315, 303), (303, 315, 316, 304), (304, 316, 317, 305), (305, 317, 318, 306), (306, 318, 319, 307), (307, 319, 320, 308), (308, 320, 321, 309), (309, 321, 322, 310), (310, 322, 323, 311), (311, 323, 312, 300), (264, 265, 632, 635), (209, 208, 654, 655), (361, 360, 615, 626), (213, 212, 590, 620), (257, 256, 583, 588), (369, 368, 669, 670), (275, 264, 635, 636), (204, 215, 664, 618), (210, 209, 655, 584), (373, 374, 637, 627), (320, 319, 581, 599), (327, 328, 641, 639), (324, 336, 337, 325), (325, 337, 338, 326), (326, 338, 339, 327), (327, 339, 340, 328), (328, 340, 341, 329), (329, 341, 342, 330), (330, 342, 343, 331), (331, 343, 344, 332), (332, 344, 345, 333), (333, 345, 346, 334), (334, 346, 347, 335), (335, 347, 336, 324), (336, 348, 349, 337), (337, 349, 350, 338), (338, 350, 351, 339), (339, 351, 352, 340), (340, 352, 353, 341), (341, 353, 354, 342), (342, 354, 355, 343), (343, 355, 356, 344), (344, 356, 357, 345), (345, 357, 358, 346), (346, 358, 359, 347), (347, 359, 348, 336), (348, 360, 361, 349), (349, 361, 362, 350), (350, 362, 363, 351), (351, 363, 364, 352), (352, 364, 365, 353), (353, 365, 366, 354), (354, 366, 367, 355), (355, 367, 368, 356), (356, 368, 369, 357), (357, 369, 370, 358), (358, 370, 371, 359), (359, 371, 360, 348), (225, 226, 607, 621), (382, 383, 593, 667), (259, 258, 659, 665), (314, 313, 611, 661), (381, 382, 667, 663), (319, 318, 580, 581), (366, 365, 625, 644), (370, 369, 670, 666), (263, 262, 617, 671), (254, 253, 631, 642), (252, 263, 671, 652), (216, 217, 646, 657), (372, 384, 385, 373), (373, 385, 386, 374), (374, 386, 387, 375), (375, 387, 388, 376), (376, 388, 389, 377), (377, 389, 390, 378), (378, 390, 391, 379), (379, 391, 392, 380), (380, 392, 393, 381), (381, 393, 394, 382), (382, 394, 395, 383), (383, 395, 384, 372), (384, 396, 397, 385), (385, 397, 398, 386), (386, 398, 399, 387), (387, 399, 400, 388), (388, 400, 401, 389), (389, 401, 402, 390), (390, 402, 403, 391), (391, 403, 404, 392), (392, 404, 405, 393), (393, 405, 406, 394), (394, 406, 407, 395), (395, 407, 396, 384), (396, 408, 409, 397), (397, 409, 410, 398), (398, 410, 411, 399), (399, 411, 412, 400), (400, 412, 413, 401), (401, 413, 414, 402), (402, 414, 415, 403), (403, 415, 416, 404), (404, 416, 417, 405), (405, 417, 418, 406), (406, 418, 419, 407), (407, 419, 408, 396), (408, 420, 421, 409), (409, 421, 422, 410), (410, 422, 423, 411), (411, 423, 424, 412), (412, 424, 425, 413), (413, 425, 426, 414), (414, 426, 427, 415), (415, 427, 428, 416), (416, 428, 429, 417), (417, 429, 430, 418), (418, 430, 431, 419), (419, 431, 420, 408), (420, 432, 433, 421), (421, 433, 434, 422), (422, 434, 435, 423), (423, 435, 436, 424), (424, 436, 437, 425), (425, 437, 438, 426), (426, 438, 439, 427), (427, 439, 440, 428), (428, 440, 441, 429), (429, 441, 442, 430), (430, 442, 443, 431), (431, 443, 432, 420), (432, 444, 445, 433), (433, 445, 446, 434), (434, 446, 447, 435), (435, 447, 448, 436), (436, 448, 449, 437), (437, 449, 450, 438), (438, 450, 451, 439), (439, 451, 452, 440), (440, 452, 453, 441), (441, 453, 454, 442), (442, 454, 455, 443), (443, 455, 444, 432), (444, 456, 457, 445), (445, 457, 458, 446), (446, 458, 459, 447), (447, 459, 460, 448), (448, 460, 461, 449), (449, 461, 462, 450), (450, 462, 463, 451), (451, 463, 464, 452), (452, 464, 465, 453), (453, 465, 466, 454), (454, 466, 467, 455), (455, 467, 456, 444), (456, 468, 469, 457), (457, 469, 470, 458), (458, 470, 471, 459), (459, 471, 472, 460), (460, 472, 473, 461), (461, 473, 474, 462), (462, 474, 475, 463), (463, 475, 476, 464), (464, 476, 477, 465), (465, 477, 478, 466), (466, 478, 479, 467), (467, 479, 468, 456), (468, 480, 481, 469), (469, 481, 482, 470), (470, 482, 483, 471), (471, 483, 484, 472), (472, 484, 485, 473), (473, 485, 486, 474), (474, 486, 487, 475), (475, 487, 488, 476), (476, 488, 489, 477), (477, 489, 490, 478), (478, 490, 491, 479), (479, 491, 480, 468), (480, 492, 493, 481), (481, 493, 494, 482), (482, 494, 495, 483), (483, 495, 496, 484), (484, 496, 497, 485), (485, 497, 498, 486), (486, 498, 499, 487), (487, 499, 500, 488), (488, 500, 501, 489), (489, 501, 502, 490), (490, 502, 503, 491), (491, 503, 492, 480), (29, 28, 742, 743), (509, 510, 739, 687), (73, 72, 704, 678), (494, 493, 696, 760), (44, 45, 691, 690), (86, 87, 713, 708), (554, 555, 675, 674), (560, 561, 719, 718), (80, 79, 733, 756), (85, 86, 708, 720), (35, 34, 715, 689), (26, 25, 684, 765), (504, 516, 517, 505), (505, 517, 518, 506), (506, 518, 519, 507), (507, 519, 520, 508), (508, 520, 521, 509), (509, 521, 522, 510), (510, 522, 523, 511), (511, 523, 524, 512), (512, 524, 525, 513), (513, 525, 526, 514), (514, 526, 527, 515), (515, 527, 516, 504), (516, 528, 529, 517), (517, 529, 530, 518), (518, 530, 531, 519), (519, 531, 532, 520), (520, 532, 533, 521), (521, 533, 534, 522), (522, 534, 535, 523), (523, 535, 536, 524), (524, 536, 537, 525), (525, 537, 538, 526), (526, 538, 539, 527), (527, 539, 528, 516), (528, 540, 541, 529), (529, 541, 542, 530), (530, 542, 543, 531), (531, 543, 544, 532), (532, 544, 545, 533), (533, 545, 546, 534), (534, 546, 547, 535), (535, 547, 548, 536), (536, 548, 549, 537), (537, 549, 550, 538), (538, 550, 551, 539), (539, 551, 540, 528), (92, 93, 731, 757), (506, 507, 767, 710), (559, 560, 718, 745), (90, 91, 734, 673), (495, 494, 760, 746), (72, 83, 680, 704), (545, 544, 724, 725), (512, 513, 677, 728), (91, 92, 757, 734), (492, 503, 729, 695), (555, 556, 701, 675), (30, 29, 743, 716), (552, 564, 565, 553), (553, 565, 566, 554), (554, 566, 567, 555), (555, 567, 568, 556), (556, 568, 569, 557), (557, 569, 570, 558), (558, 570, 571, 559), (559, 571, 572, 560), (560, 572, 573, 561), (561, 573, 574, 562), (562, 574, 575, 563), (563, 575, 564, 552), (564, 0, 1, 565), (565, 1, 2, 566), (566, 2, 3, 567), (567, 3, 4, 568), (568, 4, 5, 569), (569, 5, 6, 570), (570, 6, 7, 571), (571, 7, 8, 572), (572, 8, 9, 573), (573, 9, 10, 574), (574, 10, 11, 575), (575, 11, 0, 564), (618, 657, 646, 602), (602, 646, 647, 603), (603, 647, 628, 640), (640, 628, 613, 654), (654, 613, 614, 655), (655, 614, 624, 584), (584, 624, 649, 585), (585, 649, 591, 590), (590, 591, 621, 620), (620, 621, 607, 606), (606, 607, 658, 664), (664, 658, 657, 618), (652, 635, 632, 631), (631, 632, 594, 642), (642, 594, 578, 582), (582, 578, 579, 583), (583, 579, 589, 588), (588, 589, 643, 659), (659, 643, 633, 665), (665, 633, 622, 576), (576, 622, 623, 577), (577, 623, 648, 617), (617, 648, 636, 671), (671, 636, 635, 652), (600, 601, 612, 611), (611, 612, 662, 661), (661, 662, 639, 638), (638, 639, 641, 609), (609, 641, 629, 610), (610, 629, 630, 580), (580, 630, 586, 581), (581, 586, 587, 599), (599, 587, 656, 668), (668, 656, 604, 653), (653, 604, 605, 616), (616, 605, 601, 600), (615, 592, 627, 626), (626, 627, 637, 597), (597, 637, 650, 598), (598, 650, 651, 608), (608, 651, 634, 625), (625, 634, 595, 644), (644, 595, 596, 645), (645, 596, 660, 669), (669, 660, 663, 670), (670, 663, 667, 666), (666, 667, 593, 619), (619, 593, 592, 615), (331, 332, 587, 586), (362, 361, 626, 597), (253, 252, 652, 631), (334, 335, 605, 604), (313, 312, 600, 611), (368, 367, 645, 669), (379, 380, 660, 596), (383, 372, 592, 593), (316, 315, 638, 609), (365, 364, 608, 625), (266, 267, 578, 594), (326, 327, 639, 662), (363, 362, 597, 598), (328, 329, 629, 641), (255, 254, 642, 582), (271, 272, 622, 633), (273, 274, 648, 623), (335, 324, 601, 605), (269, 270, 643, 589), (222, 223, 649, 624), (227, 216, 657, 658), (224, 225, 621, 591), (220, 221, 614, 613), (375, 376, 651, 650), (377, 378, 595, 634), (371, 370, 666, 619), (378, 379, 596, 595), (322, 321, 668, 653), (374, 375, 650, 637), (217, 218, 647, 646), (274, 275, 636, 648), (332, 333, 656, 587), (272, 273, 623, 622), (214, 213, 620, 606), (223, 224, 591, 649), (218, 219, 628, 647), (258, 257, 588, 659), (221, 222, 624, 614), (318, 317, 610, 580), (329, 330, 630, 629), (315, 314, 661, 638), (367, 366, 644, 645), (226, 227, 658, 607), (212, 211, 585, 590), (312, 323, 616, 600), (323, 322, 653, 616), (267, 268, 579, 578), (364, 363, 598, 608), (688, 711, 685, 684), (684, 685, 754, 765), (765, 754, 723, 722), (722, 723, 748, 742), (742, 748, 749, 743), (743, 749, 730, 716), (716, 730, 753, 705), (705, 753, 690, 706), (706, 690, 691, 714), (714, 691, 750, 715), (715, 750, 726, 689), (689, 726, 711, 688), (704, 717, 720, 678), (678, 720, 708, 679), (679, 708, 713, 761), (761, 713, 694, 766), (766, 694, 672, 740), (740, 672, 673, 741), (741, 673, 734, 733), (733, 734, 757, 756), (756, 757, 731, 758), (758, 731, 732, 721), (721, 732, 681, 680), (680, 681, 717, 704), (695, 736, 709, 696), (696, 709, 710, 760), (760, 710, 767, 746), (746, 767, 686, 747), (747, 686, 687, 727), (727, 687, 739, 738), (738, 739, 703, 702), (702, 703, 728, 762), (762, 728, 677, 676), (676, 677, 700, 699), (699, 700, 737, 729), (729, 737, 736, 695), (692, 712, 698, 697), (697, 698, 674, 755), (755, 674, 675, 751), (751, 675, 701, 724), (724, 701, 752, 725), (725, 752, 744, 759), (759, 744, 745, 763), (763, 745, 718, 764), (764, 718, 719, 735), (735, 719, 683, 682), (682, 683, 707, 693), (693, 707, 712, 692), (557, 558, 744, 752), (514, 515, 737, 700), (505, 506, 710, 709), (493, 492, 695, 696), (79, 78, 741, 733), (550, 549, 735, 682), (552, 553, 698, 712), (34, 33, 714, 715), (499, 498, 738, 702), (547, 546, 759, 763), (46, 47, 726, 750), (541, 540, 692, 697), (94, 95, 681, 732), (515, 504, 736, 737), (562, 563, 707, 683), (38, 39, 723, 754), (556, 557, 752, 701), (43, 44, 690, 753), (558, 559, 745, 744), (546, 545, 725, 759), (83, 82, 721, 680), (511, 512, 728, 703), (82, 81, 758, 721), (498, 497, 727, 738), (542, 541, 697, 755), (496, 495, 746, 747), (504, 505, 709, 736), (24, 35, 689, 688), (75, 74, 679, 761), (507, 508, 686, 767), (25, 24, 688, 684), (31, 30, 716, 705), (76, 75, 761, 766), (33, 32, 706, 714), (501, 500, 762, 676), (95, 84, 717, 681), (543, 542, 755, 751), (40, 41, 749, 748), (563, 552, 712, 707), (87, 88, 694, 713), (42, 43, 753, 730), (37, 38, 754, 685), (549, 548, 764, 735), (41, 42, 730, 749), (78, 77, 740, 741), (502, 501, 676, 699), (77, 76, 766, 740), (561, 562, 683, 719)])
me_torus.polygons.foreach_set('material_index', [0, 0, 0, 0, 0, 0, 0, 0, 0, 0, 0, 0, 0, 0, 0, 0, 0, 0, 0, 0, 0, 0, 0, 0, 1, 1, 1, 1, 1, 1, 1, 1, 1, 1, 1, 1, 0, 0, 0, 0, 0, 0, 0, 0, 0, 0, 0, 0, 0, 0, 0, 0, 0, 0, 0, 0, 0, 0, 0, 0, 0, 0, 0, 0, 0, 0, 0, 0, 0, 0, 0, 0, 1, 1, 1, 1, 1, 1, 1, 1, 1, 1, 1, 1, 0, 0, 0, 0, 0, 0, 0, 0, 0, 0, 0, 0, 0, 0, 0, 0, 0, 0, 0, 0, 0, 0, 0, 0, 0, 0, 0, 0, 0, 0, 0, 0, 0, 0, 0, 0, 0, 0, 0, 0, 0, 0, 0, 0, 0, 0, 0, 0, 0, 0, 0, 0, 0, 0, 0, 0, 0, 0, 0, 0, 0, 0, 0, 0, 0, 0, 0, 0, 0, 0, 0, 0, 0, 0, 0, 0, 0, 0, 0, 0, 0, 0, 0, 0, 0, 0, 0, 0, 0, 0, 0, 0, 0, 0, 0, 0, 0, 0, 0, 0, 0, 0, 0, 0, 0, 0, 0, 0, 0, 0, 0, 0, 0, 0, 0, 0, 0, 0, 0, 0, 1, 1, 1, 1, 1, 1, 1, 1, 1, 1, 1, 1, 0, 0, 0, 0, 0, 0, 0, 0, 0, 0, 0, 0, 0, 0, 0, 0, 0, 0, 0, 0, 0, 0, 0, 0, 0, 0, 0, 0, 0, 0, 0, 0, 0, 0, 0, 0, 1, 1, 1, 1, 1, 1, 1, 1, 1, 1, 1, 1, 0, 0, 0, 0, 0, 0, 0, 0, 0, 0, 0, 0, 0, 0, 0, 0, 0, 0, 0, 0, 0, 0, 0, 0, 0, 0, 0, 0, 0, 0, 0, 0, 0, 0, 0, 0, 0, 0, 0, 0, 0, 0, 0, 0, 0, 0, 0, 0, 1, 1, 1, 1, 1, 1, 1, 1, 1, 1, 1, 1, 0, 0, 0, 0, 0, 0, 0, 0, 0, 0, 0, 0, 0, 0, 0, 0, 0, 0, 0, 0, 0, 0, 0, 0, 0, 0, 0, 0, 0, 0, 0, 0, 0, 0, 0, 0, 1, 1, 1, 1, 1, 1, 1, 1, 1, 1, 1, 1, 0, 0, 0, 0, 0, 0, 0, 0, 0, 0, 0, 0, 0, 0, 0, 0, 0, 0, 0, 0, 0, 0, 0, 0, 0, 0, 0, 0, 0, 0, 0, 0, 0, 0, 0, 0, 0, 0, 0, 0, 0, 0, 0, 0, 0, 0, 0, 0, 0, 0, 0, 0, 0, 0, 0, 0, 0, 0, 0, 0, 0, 0, 0, 0, 0, 0, 0, 0, 0, 0, 0, 0, 0, 0, 0, 0, 0, 0, 0, 0, 0, 0, 0, 0, 0, 0, 0, 0, 0, 0, 0, 0, 0, 0, 0, 0, 0, 0, 0, 0, 0, 0, 0, 0, 0, 0, 0, 0, 0, 0, 0, 0, 0, 0, 0, 0, 0, 0, 0, 0, 1, 1, 1, 1, 1, 1, 1, 1, 1, 1, 1, 1, 0, 0, 0, 0, 0, 0, 0, 0, 0, 0, 0, 0, 0, 0, 0, 0, 0, 0, 0, 0, 0, 0, 0, 0, 0, 0, 0, 0, 0, 0, 0, 0, 0, 0, 0, 0, 1, 1, 1, 1, 1, 1, 1, 1, 1, 1, 1, 1, 0, 0, 0, 0, 0, 0, 0, 0, 0, 0, 0, 0, 0, 0, 0, 0, 0, 0, 0, 0, 0, 0, 0, 0, 1, 1, 1, 1, 1, 1, 1, 1, 1, 1, 1, 1, 1, 1, 1, 1, 1, 1, 1, 1, 1, 1, 1, 1, 1, 1, 1, 1, 1, 1, 1, 1, 1, 1, 1, 1, 1, 1, 1, 1, 1, 1, 1, 1, 1, 1, 1, 1, 1, 1, 1, 1, 1, 1, 1, 1, 1, 1, 1, 1, 1, 1, 1, 1, 1, 1, 1, 1, 1, 1, 1, 1, 1, 1, 1, 1, 1, 1, 1, 1, 1, 1, 1, 1, 1, 1, 1, 1, 1, 1, 1, 1, 1, 1, 1, 1, 1, 1, 1, 1, 1, 1, 1, 1, 1, 1, 1, 1, 1, 1, 1, 1, 1, 1, 1, 1, 1, 1, 1, 1, 1, 1, 1, 1, 1, 1, 1, 1, 1, 1, 1, 1, 1, 1, 1, 1, 1, 1, 1, 1, 1, 1, 1, 1, 1, 1, 1, 1, 1, 1, 1, 1, 1, 1, 1, 1, 1, 1, 1, 1, 1, 1, 1, 1, 1, 1, 1, 1, 1, 1, 1, 1, 1, 1, 1, 1, 1, 1, 1, 1, 1, 1, 1, 1, 1, 1, 1, 1, 1, 1, 1, 1])
me_torus.materials.append(mat_ringmainmat)
me_torus.materials.append(mat_ring2)
me_torus.use_remesh_preserve_volume = False
me_torus.use_remesh_preserve_attributes = False
me_torus.use_mirror_vertex_groups = False
me_torus.update()
me_cube_002 = bpy.data.meshes.new('Cube.002')
me_cube_002.from_pydata([(-7.023, -1.0, 0.09567), (-7.023, -1.0, 0.2912), (-7.023, 1.0, 0.09567), (-7.023, 1.0, 0.2912), (7.023, -1.0, 0.14), (7.023, -1.0, 0.2912), (7.023, 1.0, 0.14), (7.023, 1.0, 0.2912), (3.512, 1.0, -0.2912), (0.0, 1.0, -0.2912), (-3.512, 1.0, -0.2912), (-3.512, 1.0, 0.2912), (0.0, 1.0, 0.2912), (3.512, 1.0, 0.2912), (-3.512, -1.0, -0.2912), (0.0, -1.0, -0.2912), (3.512, -1.0, -0.2912), (3.512, -1.0, 0.2912), (0.0, -1.0, 0.2912), (-3.512, -1.0, 0.2912), (-7.023, -0.7799, 0.09567), (-7.023, -0.7799, 0.2912), (7.023, -0.7799, 0.14), (7.023, -0.7799, 0.2912), (3.512, -0.7799, 0.2912), (0.0, -0.7799, 0.2912), (-3.512, -0.7799, 0.2912), (-3.512, -0.7799, -0.2912), (0.0, -0.7799, -0.2912), (3.512, -0.7799, -0.2912), (-7.023, 0.7342, 0.2912), (7.023, 0.7342, 0.14), (-7.023, 0.7342, 0.09567), (7.023, 0.7342, 0.2912), (3.512, 0.7342, 0.2912), (0.0, 0.7342, 0.2912), (-3.512, 0.7342, 0.2912), (-3.512, 0.7342, -0.2912), (0.0, 0.7342, -0.2912), (3.512, 0.7342, -0.2912), (-7.023, -0.5118, 0.09567), (7.023, -0.5118, 0.2912), (3.512, -0.5118, 0.2912), (0.0, -0.5118, 0.2912), (-3.512, -0.5118, 0.2912), (-3.512, -0.5118, -0.2912), (0.0, -0.5118, -0.2912), (3.512, -0.5118, -0.2912), (-7.023, -0.5118, 0.2912), (7.023, -0.5118, 0.14), (-7.023, 0.4408, 0.2912), (7.023, 0.4408, 0.14), (-7.023, 0.4408, 0.09567), (7.023, 0.4408, 0.2912), (3.512, 0.4408, 0.2912), (0.0, 0.4408, 0.2912), (-3.512, 0.4408, 0.2912), (-3.512, 0.4408, -0.2912), (0.0, 0.4408, -0.2912), (3.512, 0.4408, -0.2912)], [], [(32, 30, 3, 2), (8, 13, 7, 6), (22, 23, 5, 4), (14, 19, 1, 0), (29, 22, 4, 16), (26, 21, 1, 19), (23, 24, 17, 5), (24, 25, 18, 17), (25, 26, 19, 18), (20, 27, 14, 0), (27, 28, 15, 14), (28, 29, 16, 15), (4, 5, 17, 16), (16, 17, 18, 15), (15, 18, 19, 14), (2, 3, 11, 10), (10, 11, 12, 9), (9, 12, 13, 8), (46, 47, 29, 28), (45, 46, 28, 27), (40, 45, 27, 20), (43, 44, 26, 25), (42, 43, 25, 24), (41, 42, 24, 23), (44, 48, 21, 26), (47, 49, 22, 29), (49, 41, 23, 22), (0, 1, 21, 20), (6, 7, 33, 31), (8, 6, 31, 39), (11, 3, 30, 36), (7, 13, 34, 33), (13, 12, 35, 34), (12, 11, 36, 35), (2, 10, 37, 32), (10, 9, 38, 37), (9, 8, 39, 38), (52, 50, 30, 32), (20, 21, 48, 40), (51, 53, 41, 49), (59, 51, 49, 47), (56, 50, 48, 44), (53, 54, 42, 41), (54, 55, 43, 42), (55, 56, 44, 43), (52, 57, 45, 40), (57, 58, 46, 45), (58, 59, 47, 46), (38, 39, 59, 58), (37, 38, 58, 57), (32, 37, 57, 52), (35, 36, 56, 55), (34, 35, 55, 54), (33, 34, 54, 53), (36, 30, 50, 56), (39, 31, 51, 59), (31, 33, 53, 51), (40, 48, 50, 52)])
me_cube_002.polygons.foreach_set('material_index', [0, 0, 0, 0, 0, 0, 0, 0, 0, 0, 0, 0, 0, 0, 0, 0, 0, 0, 1, 1, 1, 1, 1, 1, 1, 1, 1, 0, 0, 0, 0, 0, 0, 0, 0, 0, 0, 1, 1, 0, 0, 0, 0, 0, 0, 0, 0, 0, 1, 1, 1, 1, 1, 1, 1, 1, 1, 0])
me_cube_002.materials.append(mat_rampbasemat)
me_cube_002.materials.append(mat_rampbands)
me_cube_002.use_remesh_preserve_volume = False
me_cube_002.use_remesh_preserve_attributes = False
me_cube_002.use_mirror_vertex_groups = False
me_cube_002.update()
me_cube_001 = bpy.data.meshes.new('Cube.001')
me_cube_001.from_pydata([(-7.023, -1.0, 0.1484), (-7.023, -1.0, 0.2912), (-7.023, 1.0, 0.1484), (-7.023, 1.0, 0.2912), (7.023, -1.0, 0.06812), (7.023, -1.0, 0.2912), (7.023, 1.0, 0.06812), (7.023, 1.0, 0.2912), (2.341, 1.0, -0.2912), (-2.341, 1.0, -0.2912), (-2.341, 1.0, 0.2912), (2.341, 1.0, 0.2912), (-2.341, -1.0, -0.2912), (2.341, -1.0, -0.2912), (2.341, -1.0, 0.2912), (-2.341, -1.0, 0.2912), (-7.023, 0.7528, 0.1484), (-7.023, 0.7528, 0.2912), (7.023, 0.7528, 0.06812), (7.023, 0.7528, 0.2912), (2.341, 0.7528, 0.2912), (-2.341, 0.7528, 0.2912), (-2.341, 0.7528, -0.2912), (2.341, 0.7528, -0.2912), (-7.023, -0.7446, 0.1484), (7.023, -0.7446, 0.2912), (2.341, -0.7446, 0.2912), (-2.341, -0.7446, 0.2912), (-2.341, -0.7446, -0.2912), (2.341, -0.7446, -0.2912), (-7.023, -0.7446, 0.2912), (7.023, -0.7446, 0.06812), (-7.023, -0.462, 0.2912), (7.023, -0.462, 0.06812), (-7.023, -0.462, 0.1484), (7.023, -0.462, 0.2912), (2.341, -0.462, 0.2912), (-2.341, -0.462, 0.2912), (-2.341, -0.462, -0.2912), (2.341, -0.462, -0.2912), (-7.023, 0.4583, 0.2912), (7.023, 0.4583, 0.06812), (-7.023, 0.4583, 0.1484), (7.023, 0.4583, 0.2912), (2.341, 0.4583, 0.2912), (-2.341, 0.4583, 0.2912), (-2.341, 0.4583, -0.2912), (2.341, 0.4583, -0.2912)], [], [(16, 17, 3, 2), (8, 11, 7, 6), (31, 25, 5, 4), (12, 15, 1, 0), (29, 31, 4, 13), (27, 30, 1, 15), (25, 26, 14, 5), (26, 27, 15, 14), (24, 28, 12, 0), (28, 29, 13, 12), (4, 5, 14, 13), (13, 14, 15, 12), (2, 3, 10, 9), (9, 10, 11, 8), (9, 8, 23, 22), (2, 9, 22, 16), (11, 10, 21, 20), (7, 11, 20, 19), (10, 3, 17, 21), (8, 6, 18, 23), (6, 7, 19, 18), (42, 40, 17, 16), (0, 1, 30, 24), (38, 39, 29, 28), (34, 38, 28, 24), (36, 37, 27, 26), (35, 36, 26, 25), (37, 32, 30, 27), (39, 33, 31, 29), (33, 35, 25, 31), (41, 43, 35, 33), (47, 41, 33, 39), (45, 40, 32, 37), (43, 44, 36, 35), (44, 45, 37, 36), (42, 46, 38, 34), (46, 47, 39, 38), (24, 30, 32, 34), (22, 23, 47, 46), (16, 22, 46, 42), (20, 21, 45, 44), (19, 20, 44, 43), (21, 17, 40, 45), (23, 18, 41, 47), (18, 19, 43, 41), (34, 32, 40, 42)])
me_cube_001.polygons.foreach_set('material_index', [0, 0, 0, 0, 0, 0, 0, 0, 0, 0, 0, 0, 0, 0, 0, 0, 0, 0, 0, 0, 0, 1, 0, 1, 1, 1, 1, 1, 1, 1, 0, 0, 0, 0, 0, 0, 0, 1, 1, 1, 1, 1, 1, 1, 1, 0])
me_cube_001.materials.append(mat_rampbasemat)
me_cube_001.materials.append(mat_rampbands)
me_cube_001.use_remesh_preserve_volume = False
me_cube_001.use_remesh_preserve_attributes = False
me_cube_001.use_mirror_vertex_groups = False
me_cube_001.update()
me_cube = bpy.data.meshes.new('Cube')
me_cube.from_pydata([(-2.436, -6.313, -0.3887), (-2.436, 6.313, -0.3887), (2.436, 6.313, -0.3887), (2.436, -6.313, -0.3887), (1.681, -6.313, 2.184), (1.681, 6.313, 2.184), (-1.681, 6.313, 2.184), (-1.681, -6.313, 2.184), (2.434, -6.313, 1.307), (2.434, 6.313, 1.307), (-2.434, 6.313, 1.307), (-2.434, -6.313, 1.307), (1.681, -6.313, 2.759), (1.681, 6.313, 2.759), (-1.681, -6.313, 2.759), (-1.681, 6.313, 2.759), (0.8773, -6.313, 3.394), (0.8773, 6.313, 3.394), (-0.8773, -6.313, 3.394), (-0.8773, 6.313, 3.394), (-2.435, -6.313, 0.02482), (-2.434, -6.313, 0.4847), (2.434, -6.313, 0.4847), (2.435, -6.313, 0.02482), (-2.434, 6.313, 0.4847), (-2.435, 6.313, 0.02482), (2.435, 6.313, 0.02482), (2.434, 6.313, 0.4847), (1.681, -4.509, 2.184), (1.681, -2.706, 2.184), (1.681, -0.9019, 2.184), (1.681, 0.9019, 2.184), (1.681, 2.706, 2.184), (1.681, 4.509, 2.184), (-1.681, 4.509, 2.184), (-1.681, 2.706, 2.184), (-1.681, 0.9019, 2.184), (-1.681, -0.9019, 2.184), (-1.681, -2.706, 2.184), (-1.681, -4.509, 2.184), (2.436, -4.509, -0.3887), (2.436, -2.706, -0.3887), (2.436, -0.9019, -0.3887), (2.436, 0.9019, -0.3887), (2.436, 2.706, -0.3887), (2.436, 4.509, -0.3887), (-2.436, 4.509, -0.3887), (-2.436, 2.706, -0.3887), (-2.436, 0.9019, -0.3887), (-2.436, -0.9019, -0.3887), (-2.436, -2.706, -0.3887), (-2.436, -4.509, -0.3887), (-2.434, 4.509, 1.307), (-2.434, 2.706, 1.307), (-2.434, 0.9019, 1.307), (-2.434, -0.9019, 1.307), (-2.434, -2.706, 1.307), (-2.434, -4.509, 1.307), (2.434, -4.509, 1.307), (2.434, -2.706, 1.307), (2.434, -0.9019, 1.307), (2.434, 0.9019, 1.307), (2.434, 2.706, 1.307), (2.434, 4.509, 1.307), (1.681, -4.509, 2.759), (1.681, -2.706, 2.759), (1.681, -0.9019, 2.759), (1.681, 0.9019, 2.759), (1.681, 2.706, 2.759), (1.681, 4.509, 2.759), (-1.681, 4.509, 2.759), (-1.681, 2.706, 2.759), (-1.681, 0.9019, 2.759), (-1.681, -0.9019, 2.759), (-1.681, -2.706, 2.759), (-1.681, -4.509, 2.759), (0.8773, -4.509, 3.394), (0.8773, -2.706, 3.394), (0.8773, -0.9019, 3.394), (0.8773, 0.9019, 3.394), (0.8773, 2.706, 3.394), (0.8773, 4.509, 3.394), (-0.8773, 4.509, 3.394), (-0.8773, 2.706, 3.394), (-0.8773, 0.9019, 3.394), (-0.8773, -0.9019, 3.394), (-0.8773, -2.706, 3.394), (-0.8773, -4.509, 3.394), (-2.434, -4.509, 0.4847), (-2.434, -2.706, 0.4847), (-2.434, -0.9019, 0.4847), (-2.434, 0.9019, 0.4847), (-2.434, 2.706, 0.4847), (-2.434, 4.509, 0.4847), (-2.435, -4.509, 0.02482), (-2.435, -2.706, 0.02482), (-2.435, -0.9019, 0.02482), (-2.435, 0.9019, 0.02482), (-2.435, 2.706, 0.02482), (-2.435, 4.509, 0.02482), (2.434, 4.509, 0.4847), (2.434, 2.706, 0.4847), (2.434, 0.9019, 0.4847), (2.434, -0.9019, 0.4847), (2.434, -2.706, 0.4847), (2.434, -4.509, 0.4847), (2.435, 4.509, 0.02482), (2.435, 2.706, 0.02482), (2.435, 0.9019, 0.02482), (2.435, -0.9019, 0.02482), (2.435, -2.706, 0.02482), (2.435, -4.509, 0.02482), (0.5949, -0.9019, 0.7398), (0.5949, -2.706, 0.7398), (0.5949, -4.509, 0.7398), (0.5956, -0.9019, 0.02297), (0.5956, -2.706, 0.02297), (0.5956, -4.509, 0.02297), (-2.434, -6.313, 1.024), (2.434, 6.313, 1.024), (2.434, -6.313, 1.024), (-2.434, 6.313, 1.024), (2.434, -4.509, 1.024), (2.434, -2.706, 1.024), (2.434, -0.9019, 1.024), (2.434, 0.9019, 1.024), (2.434, 2.706, 1.024), (2.434, 4.509, 1.024), (-2.434, 4.509, 1.024), (-2.434, 2.706, 1.024), (-2.434, 0.9019, 1.024), (-2.434, -0.9019, 1.024), (-2.434, -2.706, 1.024), (-2.434, -4.509, 1.024), (-0.2374, 4.509, 0.4829), (-0.2374, 2.706, 0.4829), (-0.2374, 0.9019, 0.4829), (-0.2378, 0.9019, 1.022), (-0.2378, 2.706, 1.022), (-0.2378, 4.509, 1.022), (1.681, -0.4509, 2.184), (1.681, 3.763e-06, 2.184), (1.681, 0.451, 2.184), (-1.681, 0.4509, 2.184), (-1.681, -1.317e-06, 2.184), (-1.681, -0.4509, 2.184), (2.436, -0.4509, -0.3887), (2.436, 1.882e-06, -0.3887), (2.436, 0.4509, -0.3887), (-2.436, 0.4509, -0.3887), (-2.436, -1.505e-06, -0.3887), (-2.436, -0.4509, -0.3887), (-2.434, 0.4509, 1.307), (-2.434, -1.505e-06, 1.307), (-2.434, -0.4509, 1.307), (2.434, -0.4509, 1.307), (2.434, 1.882e-06, 1.307), (2.434, 0.4509, 1.307), (1.681, -0.4509, 2.759), (1.681, 3.763e-06, 2.759), (1.681, 0.451, 2.759), (-1.681, 0.4509, 2.759), (-1.681, -1.317e-06, 2.759), (-1.681, -0.4509, 2.759), (0.8773, -0.4509, 3.394), (0.8773, 3.763e-06, 3.394), (0.8773, 0.451, 3.394), (-0.8773, 0.4509, 3.394), (-0.8773, -1.317e-06, 3.394), (-0.8773, -0.4509, 3.394), (-2.434, -0.4509, 0.4847), (-2.434, -1.505e-06, 0.4847), (-2.434, 0.4509, 0.4847), (-2.435, -0.4509, 0.02482), (-2.435, -1.505e-06, 0.02482), (-2.435, 0.4509, 0.02482), (2.434, 0.4509, 0.4847), (2.434, 1.882e-06, 0.4847), (2.434, -0.4509, 0.4847), (2.435, 0.4509, 0.02482), (2.435, 1.882e-06, 0.02482), (2.435, -0.4509, 0.02482), (-2.434, -0.4509, 1.024), (-2.434, -1.505e-06, 1.024), (-2.434, 0.4509, 1.024), (2.434, 0.4509, 1.024), (2.434, 1.882e-06, 1.024), (2.434, -0.4509, 1.024), (1.982, 0.4106, 2.333), (1.982, 0.9423, 2.333), (2.872, 0.4106, -0.7), (2.872, 0.9423, -0.7), (2.869, 0.4106, 1.299), (2.869, 0.9423, 1.299), (1.982, 0.4106, 3.012), (1.982, 0.9423, 3.012), (1.035, 0.4106, 3.761), (1.035, 0.9423, 3.761), (-2.87, 0.4106, 0.3299), (-2.87, 0.9423, 0.3299), (-2.871, 0.4106, -0.2123), (-2.871, 0.9423, -0.2123), (2.87, 0.9423, 0.3299), (2.871, 0.9423, -0.2123), (2.87, 0.9423, 0.9661), (-2.87, 0.9423, 0.9661), (-1.982, 0.9423, 3.012), (-1.035, 0.9423, 3.761), (-2.872, 0.9423, -0.7), (-1.982, 0.9423, 2.333), (-2.869, 0.9423, 1.299), (-2.87, 0.4106, 0.9661), (-1.982, 0.4106, 2.333), (-2.872, 0.4106, -0.7), (-2.869, 0.4106, 1.299), (-1.982, 0.4106, 3.012), (-1.035, 0.4106, 3.761), (2.87, 0.4106, 0.3299), (2.871, 0.4106, -0.2123), (2.87, 0.4106, 0.9661), (-1.965, -0.4128, 2.325), (-1.965, -0.94, 2.325), (-2.848, -0.4128, -0.6827), (-2.848, -0.94, -0.6827), (-2.845, -0.4128, 1.3), (-2.845, -0.94, 1.3), (-1.965, -0.4128, 2.998), (-1.965, -0.94, 2.998), (-1.026, -0.4128, 3.74), (-1.026, -0.94, 3.74), (2.846, -0.4128, 0.3385), (2.846, -0.94, 0.3385), (2.847, -0.4128, -0.1992), (2.847, -0.94, -0.1992), (2.846, -0.94, 0.9693), (-2.846, -0.94, 0.3385), (-2.847, -0.94, -0.1992), (-2.846, -0.94, 0.9693), (1.965, -0.94, 2.998), (1.026, -0.94, 3.74), (1.965, -0.94, 2.325), (2.848, -0.94, -0.6827), (2.845, -0.94, 1.3), (2.846, -0.4128, 0.9693), (1.965, -0.4128, 2.325), (2.848, -0.4128, -0.6827), (2.845, -0.4128, 1.3), (1.965, -0.4128, 2.998), (1.026, -0.4128, 3.74), (-2.846, -0.4128, 0.3385), (-2.847, -0.4128, -0.1992), (-2.846, -0.4128, 0.9693), (1.493, 6.313, 2.907), (-1.493, 6.313, 2.907), (1.493, -6.313, 2.907), (-1.493, -6.313, 2.907), (-1.493, -4.509, 2.907), (-1.493, -2.706, 2.907), (-1.493, -0.9019, 2.907), (-1.493, 0.9019, 2.907), (-1.493, 2.706, 2.907), (-1.493, 4.509, 2.907), (1.493, 4.509, 2.907), (1.493, 2.706, 2.907), (1.493, 0.9019, 2.907), (1.493, -0.9019, 2.907), (1.493, -2.706, 2.907), (1.493, -4.509, 2.907), (1.493, 0.451, 2.907), (1.493, 3.763e-06, 2.907), (1.493, -0.4509, 2.907), (-1.493, -0.4509, 2.907), (-1.493, -1.317e-06, 2.907), (-1.493, 0.4509, 2.907), (-1.761, 0.9423, 3.186), (1.761, 0.9423, 3.186), (1.761, 0.4106, 3.186), (-1.761, 0.4106, 3.186), (-1.746, -0.94, 3.171), (1.746, -0.94, 3.171), (1.746, -0.4128, 3.171), (-1.746, -0.4128, 3.171), (1.681, 4.509, 2.759), (1.681, 6.313, 2.759), (-1.681, -4.509, 2.759), (-1.681, -6.313, 2.759), (-1.493, 6.313, 2.907), (-1.681, 6.313, 2.759), (-1.493, -6.313, 2.907), (1.681, -6.313, 2.759), (1.681, -4.509, 2.759), (1.681, -2.706, 2.759), (1.681, -0.9019, 2.759), (1.681, 0.9019, 2.759), (1.681, 2.706, 2.759), (-1.681, 4.509, 2.759), (-1.681, 2.706, 2.759), (-1.681, 0.9019, 2.759), (-1.681, -0.9019, 2.759), (-1.681, -2.706, 2.759), (1.681, -0.4509, 2.759), (1.681, 3.763e-06, 2.759), (1.681, 0.451, 2.759), (-1.681, 0.4509, 2.759), (-1.681, -1.317e-06, 2.759), (-1.681, -0.4509, 2.759), (-1.982, 0.9423, 3.012), (1.982, 0.4106, 3.012), (1.982, 0.9423, 3.012), (-1.982, 0.4106, 3.012), (-1.965, -0.4128, 2.998), (-1.965, -0.94, 2.998), (1.965, -0.94, 2.998), (1.965, -0.4128, 2.998), (1.493, 6.313, 2.907), (1.493, -6.313, 2.907), (-1.493, -4.509, 2.907), (-1.493, -2.706, 2.907), (-1.493, -0.9019, 2.907), (-1.493, 0.9019, 2.907), (-1.493, 2.706, 2.907), (-1.493, 4.509, 2.907), (1.493, 4.509, 2.907), (1.493, 2.706, 2.907), (1.493, 0.9019, 2.907), (1.493, -0.9019, 2.907), (1.493, -2.706, 2.907), (1.493, -4.509, 2.907), (1.493, 0.451, 2.907), (1.493, 3.763e-06, 2.907), (1.493, -0.4509, 2.907), (-1.493, -0.4509, 2.907), (-1.493, -1.317e-06, 2.907), (-1.493, 0.4509, 2.907), (-1.761, 0.9423, 3.186), (1.761, 0.9423, 3.186), (1.761, 0.4106, 3.186), (-1.761, 0.4106, 3.186), (-1.746, -0.94, 3.171), (1.746, -0.94, 3.171), (1.746, -0.4128, 3.171), (-1.746, -0.4128, 3.171), (-1.493, 6.313, 2.907), (-1.681, 6.313, 2.759), (-1.493, -6.313, 2.907), (-1.681, -6.313, 2.759), (1.681, 6.313, 2.759), (1.493, 6.313, 2.907), (1.681, -6.313, 2.759), (1.493, -6.313, 2.907), (-1.493, -6.313, 2.907), (-1.681, -6.313, 2.759), (-1.681, 6.313, 2.759), (-1.493, 6.313, 2.907), (1.681, -6.313, 2.759), (1.493, -6.313, 2.907), (1.681, 4.509, 2.759), (1.681, 6.313, 2.759), (-1.681, -4.509, 2.759), (1.681, -4.509, 2.759), (1.681, -2.706, 2.759), (1.681, -0.9019, 2.759), (1.681, 0.9019, 2.759), (1.681, 2.706, 2.759), (-1.681, 4.509, 2.759), (-1.681, 2.706, 2.759), (-1.681, 0.9019, 2.759), (-1.681, -0.9019, 2.759), (-1.681, -2.706, 2.759), (1.681, -0.4509, 2.759), (1.681, 3.763e-06, 2.759), (1.681, 0.451, 2.759), (-1.681, 0.4509, 2.759), (-1.681, -1.317e-06, 2.759), (-1.681, -0.4509, 2.759), (-1.982, 0.9423, 3.012), (1.982, 0.4106, 3.012), (1.982, 0.9423, 3.012), (-1.982, 0.4106, 3.012), (-1.965, -0.4128, 2.998), (-1.965, -0.94, 2.998), (1.965, -0.94, 2.998), (1.965, -0.4128, 2.998), (1.493, 6.313, 2.907), (-1.493, -4.509, 2.907), (-1.493, -2.706, 2.907), (-1.493, -0.9019, 2.907), (-1.493, 0.9019, 2.907), (-1.493, 2.706, 2.907), (-1.493, 4.509, 2.907), (1.493, 4.509, 2.907), (1.493, 2.706, 2.907), (1.493, 0.9019, 2.907), (1.493, -0.9019, 2.907), (1.493, -2.706, 2.907), (1.493, -4.509, 2.907), (1.493, 0.451, 2.907), (1.493, 3.763e-06, 2.907), (1.493, -0.4509, 2.907), (-1.493, -0.4509, 2.907), (-1.493, -1.317e-06, 2.907), (-1.493, 0.4509, 2.907), (-1.761, 0.9423, 3.186), (1.761, 0.9423, 3.186), (1.761, 0.4106, 3.186), (-1.761, 0.4106, 3.186), (-1.746, -0.94, 3.171), (1.746, -0.94, 3.171), (1.746, -0.4128, 3.171), (-1.746, -0.4128, 3.171), (-1.967, 6.313, 2.907), (-2.213, 6.313, 2.759), (-1.967, -6.313, 2.907), (-2.213, -6.313, 2.759), (2.213, 6.313, 2.759), (1.967, 6.313, 2.907), (2.213, -6.313, 2.759), (1.967, -6.313, 2.907), (-1.967, -6.313, 2.907), (-2.213, -6.313, 2.759), (-2.213, 6.313, 2.759), (-1.967, 6.313, 2.907), (2.213, -6.313, 2.759), (1.967, -6.313, 2.907), (2.213, 4.509, 2.759), (2.213, 6.313, 2.759), (-2.213, -4.509, 2.759), (2.213, -4.509, 2.759), (2.213, -2.706, 2.759), (2.213, -0.9019, 2.759), (2.213, 0.9019, 2.759), (2.213, 2.706, 2.759), (-2.213, 4.509, 2.759), (-2.213, 2.706, 2.759), (-2.213, 0.9019, 2.759), (-2.213, -0.9019, 2.759), (-2.213, -2.706, 2.759), (2.213, -0.4509, 2.759), (2.213, 3.763e-06, 2.759), (2.213, 0.451, 2.759), (-2.213, 0.4509, 2.759), (-2.213, -1.317e-06, 2.759), (-2.213, -0.4509, 2.759), (1.967, 6.313, 2.907), (-1.967, -4.509, 2.907), (-1.967, -2.706, 2.907), (-1.967, -0.9019, 2.907), (-1.967, 0.9019, 2.907), (-1.967, 2.706, 2.907), (-1.967, 4.509, 2.907), (1.967, 4.509, 2.907), (1.967, 2.706, 2.907), (1.967, 0.9019, 2.907), (1.967, -0.9019, 2.907), (1.967, -2.706, 2.907), (1.967, -4.509, 2.907), (1.967, 0.451, 2.907), (1.967, 3.763e-06, 2.907), (1.967, -0.4509, 2.907), (-1.967, -0.4509, 2.907), (-1.967, -1.317e-06, 2.907), (-1.967, 0.4509, 2.907), (-2.434, -6.313, 1.024), (-2.434, -6.313, 1.307), (2.434, 6.313, 1.024), (2.434, 6.313, 1.307), (-2.434, -4.509, 1.307), (2.434, 4.509, 1.307), (-2.434, 6.313, 1.307), (-2.434, 4.509, 1.307), (-2.434, 2.706, 1.307), (-2.434, 0.9019, 1.307), (-2.434, -0.9019, 1.307), (-2.434, -2.706, 1.307), (2.434, -6.313, 1.307), (2.434, -4.509, 1.307), (2.434, -2.706, 1.307), (2.434, -0.9019, 1.307), (2.434, 0.9019, 1.307), (2.434, 2.706, 1.307), (2.434, -6.313, 1.024), (-2.434, 6.313, 1.024), (2.434, -4.509, 1.024), (2.434, -2.706, 1.024), (2.434, -0.9019, 1.024), (2.434, 0.9019, 1.024), (2.434, 2.706, 1.024), (2.434, 4.509, 1.024), (-2.434, 4.509, 1.024), (-2.434, 2.706, 1.024), (-2.434, 0.9019, 1.024), (-2.434, -0.9019, 1.024), (-2.434, -2.706, 1.024), (-2.434, -4.509, 1.024), (-2.434, 0.4509, 1.307), (-2.434, -1.505e-06, 1.307), (-2.434, -0.4509, 1.307), (2.434, -0.4509, 1.307), (2.434, 1.882e-06, 1.307), (2.434, 0.4509, 1.307), (-2.434, -0.4509, 1.024), (-2.434, -1.505e-06, 1.024), (-2.434, 0.4509, 1.024), (2.434, 0.4509, 1.024), (2.434, 1.882e-06, 1.024), (2.434, -0.4509, 1.024), (-2.866, -6.313, 1.024), (-2.865, -6.313, 1.307), (2.866, 6.313, 1.024), (2.865, 6.313, 1.307), (-2.865, -4.509, 1.307), (2.865, 4.509, 1.307), (-2.865, 6.313, 1.307), (-2.865, 4.509, 1.307), (-2.865, 2.706, 1.307), (-2.865, 0.9019, 1.307), (-2.865, -0.9019, 1.307), (-2.865, -2.706, 1.307), (2.865, -6.313, 1.307), (2.865, -4.509, 1.307), (2.865, -2.706, 1.307), (2.865, -0.9019, 1.307), (2.865, 0.9019, 1.307), (2.865, 2.706, 1.307), (2.866, -6.313, 1.024), (-2.866, 6.313, 1.024), (2.866, -4.509, 1.024), (2.866, -2.706, 1.024), (2.866, -0.9019, 1.024), (2.866, 0.9019, 1.024), (2.866, 2.706, 1.024), (2.866, 4.509, 1.024), (-2.866, 4.509, 1.024), (-2.866, 2.706, 1.024), (-2.866, 0.9019, 1.024), (-2.866, -0.9019, 1.024), (-2.866, -2.706, 1.024), (-2.866, -4.509, 1.024), (-2.865, 0.4509, 1.307), (-2.865, -1.505e-06, 1.307), (-2.865, -0.4509, 1.307), (2.865, -0.4509, 1.307), (2.865, 1.882e-06, 1.307), (2.865, 0.4509, 1.307), (-2.866, -0.4509, 1.024), (-2.866, -1.505e-06, 1.024), (-2.866, 0.4509, 1.024), (2.866, 0.4509, 1.024), (2.866, 1.882e-06, 1.024), (2.866, -0.4509, 1.024), (-2.434, -4.509, 0.4847), (-2.434, -2.706, 0.4847), (-2.434, -0.9019, 0.4847), (-2.435, -4.509, 0.02482), (-2.435, -2.706, 0.02482), (-2.435, -0.9019, 0.02482), (-2.434, -4.509, 0.4847), (-2.435, -4.509, 0.02482), (0.5949, -4.509, 0.7398), (0.5956, -4.509, 0.02297), (1.461, 6.313, -0.3887), (0.4871, 6.313, -0.3887), (-0.4871, 6.313, -0.3887), (-1.461, 6.313, -0.3887), (1.008, -6.313, 2.184), (0.3361, -6.313, 2.184), (-0.3361, -6.313, 2.184), (-1.008, -6.313, 2.184), (1.008, 6.313, 2.184), (0.3361, 6.313, 2.184), (-0.3361, 6.313, 2.184), (-1.008, 6.313, 2.184), (1.461, -6.313, -0.3887), (0.4871, -6.313, -0.3887), (-0.4871, -6.313, -0.3887), (-1.461, -6.313, -0.3887), (1.46, -6.313, 1.307), (0.4867, -6.313, 1.307), (-0.4867, -6.313, 1.307), (-1.46, -6.313, 1.307), (1.46, 6.313, 1.307), (0.4867, 6.313, 1.307), (-0.4867, 6.313, 1.307), (-1.46, 6.313, 1.307), (1.008, -6.313, 2.759), (0.3361, -6.313, 2.759), (-0.3361, -6.313, 2.759), (-1.008, -6.313, 2.759), (1.008, 6.313, 2.759), (0.3361, 6.313, 2.759), (-0.3361, 6.313, 2.759), (-1.008, 6.313, 2.759), (0.5264, -6.313, 3.394), (0.1755, -6.313, 3.394), (-0.1755, -6.313, 3.394), (-0.5264, -6.313, 3.394), (0.5264, 6.313, 3.394), (0.1755, 6.313, 3.394), (-0.1755, 6.313, 3.394), (-0.5264, 6.313, 3.394), (-1.461, 6.313, 0.4847), (-0.4868, 6.313, 0.4847), (0.4868, 6.313, 0.4847), (1.461, 6.313, 0.4847), (-1.461, 6.313, 0.02482), (-0.487, 6.313, 0.02482), (0.487, 6.313, 0.02482), (1.461, 6.313, 0.02482), (1.461, -6.313, 0.4847), (0.4868, -6.313, 0.4847), (-0.4868, -6.313, 0.4847), (-1.461, -6.313, 0.4847), (1.461, -6.313, 0.02482), (0.487, -6.313, 0.02482), (-0.487, -6.313, 0.02482), (-1.461, -6.313, 0.02482), (-0.5264, -4.509, 3.394), (-0.1755, -4.509, 3.394), (0.1755, -4.509, 3.394), (0.5264, -4.509, 3.394), (-0.5264, -2.706, 3.394), (-0.1755, -2.706, 3.394), (0.1755, -2.706, 3.394), (0.5264, -2.706, 3.394), (-0.5264, -0.9019, 3.394), (-0.1755, -0.9019, 3.394), (0.1755, -0.9019, 3.394), (0.5264, -0.9019, 3.394), (-0.5264, 0.9019, 3.394), (-0.1755, 0.9019, 3.394), (0.1755, 0.9019, 3.394), (0.5264, 0.9019, 3.394), (-0.5264, 2.706, 3.394), (-0.1755, 2.706, 3.394), (0.1755, 2.706, 3.394), (0.5264, 2.706, 3.394), (-0.5264, 4.509, 3.394), (-0.1755, 4.509, 3.394), (0.1755, 4.509, 3.394), (0.5264, 4.509, 3.394), (1.461, -4.509, -1.032), (0.4871, -4.509, -1.032), (-0.4871, -4.509, -1.032), (-1.461, -4.509, -1.032), (1.461, -2.706, -1.032), (0.4871, -2.706, -1.032), (-0.4871, -2.706, -1.032), (-1.461, -2.706, -1.032), (1.461, -0.9019, -1.032), (0.4871, -0.9019, -1.032), (-0.4871, -0.9019, -1.032), (-1.461, -0.9019, -1.032), (1.461, 0.9019, -1.032), (0.4871, 0.9019, -1.032), (-0.4871, 0.9019, -1.032), (-1.461, 0.9019, -1.032), (1.461, 2.706, -1.032), (0.4871, 2.706, -1.032), (-0.4871, 2.706, -1.032), (-1.461, 2.706, -1.032), (1.461, 4.509, -1.032), (0.4871, 4.509, -1.032), (-0.4871, 4.509, -1.032), (-1.461, 4.509, -1.032), (1.46, -6.313, 1.024), (0.4868, -6.313, 1.024), (-0.4868, -6.313, 1.024), (-1.46, -6.313, 1.024), (-1.46, 6.313, 1.024), (-0.4868, 6.313, 1.024), (0.4868, 6.313, 1.024), (1.46, 6.313, 1.024), (1.461, -0.4509, -1.032), (0.4871, -0.4509, -1.032), (-0.4871, -0.4509, -1.032), (-1.461, -0.4509, -1.032), (1.461, 1.204e-06, -1.032), (0.4871, 5.268e-07, -1.032), (-0.4871, -1.505e-07, -1.032), (-1.461, -8.279e-07, -1.032), (1.461, 0.4509, -1.032), (0.4871, 0.4509, -1.032), (-0.4871, 0.4509, -1.032), (-1.461, 0.4509, -1.032), (-0.5264, -0.4509, 3.394), (-0.1755, -0.4509, 3.394), (0.1755, -0.4509, 3.394), (0.5264, -0.4509, 3.394), (-0.5264, -3.01e-07, 3.394), (-0.1755, 7.15e-07, 3.394), (0.1755, 1.731e-06, 3.394), (0.5264, 2.747e-06, 3.394), (-0.5264, 0.4509, 3.394), (-0.1755, 0.4509, 3.394), (0.1755, 0.4509, 3.394), (0.5264, 0.451, 3.394), (-0.6207, 0.9423, 3.761), (-0.2069, 0.9423, 3.761), (0.2069, 0.9423, 3.761), (0.6207, 0.9423, 3.761), (1.723, 0.9423, -0.7), (0.5744, 0.9423, -0.7), (-0.5744, 0.9423, -0.7), (-1.723, 0.9423, -0.7), (1.723, 0.4106, -0.7), (0.5744, 0.4106, -0.7), (-0.5744, 0.4106, -0.7), (-1.723, 0.4106, -0.7), (-0.6207, 0.4106, 3.761), (-0.2069, 0.4106, 3.761), (0.2069, 0.4106, 3.761), (0.6207, 0.4106, 3.761), (-0.6155, -0.94, 3.74), (-0.2052, -0.94, 3.74), (0.2052, -0.94, 3.74), (0.6155, -0.94, 3.74), (1.709, -0.94, -0.6827), (0.5696, -0.94, -0.6827), (-0.5696, -0.94, -0.6827), (-1.709, -0.94, -0.6827), (1.709, -0.4128, -0.6827), (0.5696, -0.4128, -0.6827), (-0.5696, -0.4128, -0.6827), (-1.709, -0.4128, -0.6827), (-0.6155, -0.4128, 3.74), (-0.2052, -0.4128, 3.74), (0.2052, -0.4128, 3.74), (0.6155, -0.4128, 3.74), (-0.896, -6.313, 2.907), (-0.2986, -6.313, 2.907), (0.2987, -6.313, 2.907), (0.896, -6.313, 2.907), (0.896, 6.313, 2.907), (0.2986, 6.313, 2.907), (-0.2987, 6.313, 2.907), (-0.896, 6.313, 2.907), (1.681, -1.804, 2.184), (-1.681, -1.804, 2.184), (-2.434, -1.804, 1.307), (2.434, -1.804, 1.307), (1.681, -1.804, 2.759), (-1.681, -1.804, 2.759), (0.8773, -1.804, 3.394), (-0.8773, -1.804, 3.394), (-2.434, -1.804, 0.4847), (2.434, -1.804, 0.4847), (0.5949, -1.804, 0.7398), (-2.434, -1.804, 1.024), (2.434, -1.804, 1.024), (1.493, -1.804, 2.907), (-1.493, -1.804, 2.907), (1.681, -1.804, 2.759), (-1.681, -1.804, 2.759), (1.493, -1.804, 2.907), (-1.493, -1.804, 2.907), (1.681, -1.804, 2.759), (-1.681, -1.804, 2.759), (1.493, -1.804, 2.907), (-1.493, -1.804, 2.907), (2.213, -1.804, 2.759), (-2.213, -1.804, 2.759), (1.967, -1.804, 2.907), (-1.967, -1.804, 2.907), (-2.434, -1.804, 1.307), (2.434, -1.804, 1.307), (-2.434, -1.804, 1.024), (2.434, -1.804, 1.024), (-2.865, -1.804, 1.307), (2.865, -1.804, 1.307), (-2.866, -1.804, 1.024), (2.866, -1.804, 1.024), (-2.434, -1.804, 0.4847), (0.5264, -1.804, 3.394), (0.1755, -1.804, 3.394), (-0.1755, -1.804, 3.394), (-0.5264, -1.804, 3.394), (1.681, 1.804, 2.184), (-1.681, 1.804, 2.184), (-2.434, 1.804, 1.307), (2.434, 1.804, 1.307), (1.681, 1.804, 2.759), (-1.681, 1.804, 2.759), (0.8773, 1.804, 3.394), (-0.8773, 1.804, 3.394), (-2.434, 1.804, 1.024), (2.434, 1.804, 1.024), (-0.2378, 1.804, 1.022), (1.493, 1.804, 2.907), (-1.493, 1.804, 2.907), (1.681, 1.804, 2.759), (-1.681, 1.804, 2.759), (1.493, 1.804, 2.907), (-1.493, 1.804, 2.907), (1.681, 1.804, 2.759), (-1.681, 1.804, 2.759), (1.493, 1.804, 2.907), (-1.493, 1.804, 2.907), (2.213, 1.804, 2.759), (-2.213, 1.804, 2.759), (1.967, 1.804, 2.907), (-1.967, 1.804, 2.907), (-2.434, 1.804, 1.307), (2.434, 1.804, 1.307), (-2.434, 1.804, 1.024), (2.434, 1.804, 1.024), (-2.865, 1.804, 1.307), (2.865, 1.804, 1.307), (-2.866, 1.804, 1.024), (2.866, 1.804, 1.024), (0.5264, 1.804, 3.394), (0.1755, 1.804, 3.394), (-0.1755, 1.804, 3.394), (-0.5264, 1.804, 3.394), (-0.5264, -4.509, 3.894), (-0.1755, -4.509, 3.894), (0.1755, -4.509, 3.894), (0.5264, -4.509, 3.894), (-0.5264, -2.706, 3.894), (-0.1755, -2.706, 3.894), (0.1755, -2.706, 3.894), (0.5264, -2.706, 3.894), (0.5264, -1.804, 3.894), (0.1755, -1.804, 3.894), (-0.1755, -1.804, 3.894), (-0.5264, -1.804, 3.894), (-0.5264, 2.706, 3.894), (-0.1755, 2.706, 3.894), (0.1755, 2.706, 3.894), (0.5264, 2.706, 3.894), (-0.5264, 4.509, 3.894), (-0.1755, 4.509, 3.894), (0.1755, 4.509, 3.894), (0.5264, 4.509, 3.894), (0.5264, 1.804, 3.894), (0.1755, 1.804, 3.894), (-0.1755, 1.804, 3.894), (-0.5264, 1.804, 3.894)], [(94, 96)], [(106, 45, 2, 26), (34, 70, 15, 6), (63, 9, 5, 33), (583, 10, 6, 571), (57, 11, 7, 39), (612, 572, 3, 23), (567, 7, 11, 579), (604, 563, 1, 25), (660, 560, 2, 45), (557, 51, 0, 20), (732, 596, 17, 252), (567, 587, 14, 7), (568, 588, 13, 5), (28, 64, 12, 4), (636, 599, 19, 82), (267, 76, 16, 254), (261, 82, 19, 253), (728, 595, 18, 255), (133, 556, 21, 118), (556, 557, 20, 21), (668, 600, 24, 121), (600, 604, 25, 24), (664, 608, 22, 120), (608, 612, 23, 22), (127, 100, 27, 119), (100, 106, 26, 27), (22, 23, 111, 105), (103, 112, 115, 109), (105, 558, 113, 104), (780, 789, 293, 67), (102, 108, 107, 101), (101, 107, 106, 100), (120, 22, 105, 122), (122, 105, 104, 123), (748, 745, 103, 124), (176, 217, 219, 185), (102, 136, 137, 125), (785, 786, 138, 126), (24, 25, 99, 93), (93, 99, 98, 92), (92, 98, 97, 91), (265, 279, 239, 78), (557, 88, 550, 553), (88, 89, 551, 550), (121, 24, 93, 128), (136, 91, 130, 137), (91, 136, 135, 134, 93, 92), (259, 319, 334, 274), (747, 744, 89, 132), (132, 89, 556, 133), (255, 18, 87, 256), (256, 87, 86, 257), (750, 743, 85, 258), (67, 195, 189, 31), (788, 783, 83, 260), (260, 83, 82, 261), (252, 17, 81, 262), (262, 81, 80, 263), (787, 782, 79, 264), (182, 251, 224, 154), (749, 742, 77, 266), (266, 77, 76, 267), (595, 616, 87, 18), (616, 620, 86, 87), (775, 624, 85, 743), (268, 276, 196, 166), (812, 632, 83, 783), (632, 636, 82, 83), (5, 13, 69, 33), (33, 69, 68, 32), (776, 780, 67, 31), (178, 230, 232, 181), (736, 740, 65, 29), (29, 65, 64, 28), (25, 1, 46, 99), (99, 46, 47, 98), (98, 47, 48, 97), (675, 723, 222, 151), (96, 49, 50, 95), (95, 50, 51, 557), (572, 640, 40, 3), (640, 644, 41, 40), (644, 648, 42, 41), (655, 703, 208, 48), (652, 656, 44, 43), (656, 660, 45, 44), (10, 52, 34, 6), (52, 53, 35, 34), (778, 54, 36, 777), (30, 240, 238, 66), (738, 56, 38, 737), (56, 57, 39, 38), (8, 58, 28, 4), (58, 59, 29, 28), (739, 60, 30, 736), (152, 214, 211, 184), (779, 62, 32, 776), (62, 63, 33, 32), (7, 14, 75, 39), (39, 75, 74, 38), (737, 741, 73, 37), (102, 202, 203, 108), (777, 781, 71, 35), (35, 71, 70, 34), (23, 3, 40, 111), (111, 40, 41, 110), (110, 41, 42, 109), (692, 708, 216, 167), (108, 43, 44, 107), (107, 44, 45, 106), (111, 559, 114, 105), (109, 115, 116, 110), (745, 746, 112, 103), (110, 116, 559, 111), (184, 502, 494, 152), (122, 482, 480, 120), (154, 224, 220, 145), (157, 499, 503, 185), (131, 491, 472, 55), (57, 466, 463, 11), (739, 764, 477, 60), (123, 483, 482, 122), (185, 219, 192, 157), (54, 471, 490, 130), (58, 475, 476, 59), (748, 766, 483, 123), (187, 505, 497, 155), (576, 664, 120, 8), (583, 668, 121, 10), (8, 474, 475, 58), (115, 117, 557, 95, 96), (101, 135, 136, 102), (126, 138, 139, 127), (100, 134, 135, 101), (127, 139, 134, 100), (648, 716, 241, 42), (186, 504, 505, 187), (56, 473, 466, 57), (31, 189, 193, 61), (785, 804, 485, 125), (185, 503, 504, 186), (187, 243, 230, 178), (181, 146, 147, 180), (180, 147, 148, 179), (109, 233, 231, 103), (145, 163, 162, 144), (144, 162, 161, 143), (55, 225, 237, 131), (155, 156, 141, 140), (156, 157, 142, 141), (143, 212, 214, 152), (152, 153, 144, 143), (153, 154, 145, 144), (90, 235, 236, 96), (672, 676, 147, 146), (676, 680, 148, 147), (157, 192, 188, 142), (175, 149, 150, 174), (174, 150, 151, 173), (130, 205, 210, 54), (142, 160, 159, 141), (141, 159, 158, 140), (173, 250, 249, 170), (684, 688, 168, 169), (688, 692, 167, 168), (97, 201, 199, 91), (268, 166, 165, 269), (269, 165, 164, 270), (60, 242, 240, 30), (271, 169, 168, 272), (272, 168, 167, 273), (108, 203, 191, 43), (184, 172, 171, 183), (183, 171, 170, 182), (259, 274, 207, 84), (172, 175, 174, 171), (171, 174, 173, 170), (687, 727, 248, 164), (187, 178, 177, 186), (186, 177, 176, 185), (155, 246, 243, 187), (178, 181, 180, 177), (177, 180, 179, 176), (217, 218, 203, 202), (219, 217, 202, 204), (277, 216, 207, 274), (708, 696, 207, 216), (704, 700, 191, 190), (192, 193, 189, 188), (212, 215, 206, 209), (218, 190, 191, 203), (192, 219, 204, 193), (210, 205, 211, 214), (210, 214, 212, 209), (201, 208, 213, 200), (189, 195, 194, 188), (275, 197, 196, 276), (205, 199, 198, 211), (199, 201, 200, 198), (91, 199, 205, 130), (680, 704, 190, 148), (179, 218, 217, 176), (175, 200, 213, 149), (36, 209, 206, 72), (148, 190, 218, 179), (54, 210, 209, 36), (274, 334, 337, 277), (125, 204, 202, 102), (61, 193, 204, 125), (184, 211, 198, 172), (48, 208, 201, 97), (142, 188, 194, 160), (161, 215, 212, 143), (631, 699, 197, 79), (172, 198, 200, 175), (249, 250, 236, 235), (251, 249, 235, 237), (280, 248, 239, 279), (244, 247, 238, 240), (250, 222, 223, 236), (224, 225, 221, 220), (224, 251, 237, 225), (242, 234, 243, 246), (233, 241, 245, 232), (221, 227, 226, 220), (242, 246, 244, 240), (716, 720, 245, 241), (712, 724, 228, 229), (278, 229, 228, 281), (234, 231, 230, 243), (231, 233, 232, 230), (181, 232, 245, 146), (271, 281, 228, 169), (73, 227, 221, 37), (131, 237, 235, 90), (103, 231, 234, 124), (124, 234, 242, 60), (145, 220, 226, 163), (37, 221, 225, 55), (151, 222, 250, 173), (96, 236, 223, 49), (624, 712, 229, 85), (170, 249, 251, 182), (140, 244, 246, 155), (740, 751, 291, 65), (158, 247, 244, 140), (42, 241, 233, 109), (85, 229, 278, 258), (276, 336, 335, 275), (163, 305, 304, 162), (65, 291, 290, 64), (167, 216, 277, 273), (277, 337, 333, 273), (162, 304, 303, 161), (64, 290, 289, 12), (279, 339, 340, 280), (253, 342, 353, 286), (195, 308, 307, 194), (281, 341, 338, 278), (160, 302, 301, 159), (254, 315, 327, 267), (271, 331, 341, 281), (335, 403, 392, 324), (159, 301, 300, 158), (253, 286, 321, 261), (278, 338, 318, 258), (215, 309, 306, 206), (67, 293, 308, 195), (194, 307, 302, 160), (275, 335, 324, 264), (164, 248, 280, 270), (290, 359, 354, 289), (79, 197, 275, 264), (587, 728, 255, 14), (265, 325, 339, 279), (280, 340, 330, 270), (588, 732, 252, 13), (325, 393, 407, 339), (298, 367, 380, 311), (340, 408, 398, 330), (310, 379, 374, 305), (287, 352, 343, 15), (316, 384, 350, 288), (285, 351, 358, 284), (300, 369, 382, 313), (317, 385, 384, 316), (283, 357, 356, 282), (312, 381, 361, 292), (754, 758, 385, 317), (255, 344, 345, 14), (313, 382, 381, 312), (792, 796, 387, 319), (311, 380, 379, 310), (14, 345, 351, 285), (321, 389, 388, 320), (15, 343, 342, 253), (303, 372, 378, 309), (288, 350, 344, 255), (322, 390, 383, 314), (293, 362, 377, 308), (323, 391, 390, 322), (307, 376, 371, 302), (12, 348, 349, 254), (791, 795, 391, 323), (309, 378, 375, 306), (161, 303, 309, 215), (273, 333, 332, 272), (69, 282, 294, 68), (272, 332, 331, 271), (70, 295, 287, 15), (238, 312, 292, 66), (270, 330, 329, 269), (71, 296, 295, 70), (269, 329, 328, 268), (781, 790, 296, 71), (247, 313, 312, 238), (268, 328, 336, 276), (267, 327, 326, 266), (741, 752, 298, 73), (227, 311, 310, 226), (749, 753, 325, 265), (13, 283, 282, 69), (158, 300, 313, 247), (75, 284, 299, 74), (787, 791, 323, 263), (263, 323, 322, 262), (226, 310, 305, 163), (262, 322, 314, 252), (14, 285, 284, 75), (261, 321, 320, 260), (73, 298, 311, 227), (788, 792, 319, 259), (750, 754, 317, 257), (206, 306, 297, 72), (257, 317, 316, 256), (256, 316, 288, 255), (753, 757, 393, 325), (353, 421, 449, 389), (360, 428, 427, 359), (359, 427, 422, 354), (392, 403, 377, 362), (398, 408, 382, 369), (401, 405, 378, 372), (386, 406, 380, 367), (374, 379, 409, 399), (380, 406, 409, 379), (382, 408, 407, 381), (377, 403, 404, 376), (378, 405, 402, 375), (366, 375, 402, 387), (384, 444, 418, 350), (351, 419, 426, 358), (385, 445, 444, 384), (357, 425, 424, 356), (371, 376, 404, 396), (758, 762, 445, 385), (349, 417, 423, 355), (796, 800, 447, 387), (354, 422, 416, 348), (389, 449, 448, 388), (342, 410, 421, 353), (372, 440, 461, 401), (390, 450, 443, 383), (352, 420, 411, 343), (391, 451, 450, 390), (361, 381, 407, 393), (345, 413, 419, 351), (399, 459, 442, 374), (795, 799, 451, 391), (291, 360, 359, 290), (286, 353, 389, 321), (338, 406, 386, 318), (751, 755, 360, 291), (315, 355, 395, 327), (331, 399, 409, 341), (789, 793, 362, 293), (13, 346, 357, 283), (341, 409, 406, 338), (282, 356, 363, 294), (339, 407, 408, 340), (295, 364, 352, 287), (337, 405, 401, 333), (296, 365, 364, 295), (336, 404, 403, 335), (790, 794, 365, 296), (314, 383, 347, 252), (334, 402, 405, 337), (752, 756, 367, 298), (319, 387, 402, 334), (284, 358, 368, 299), (333, 401, 400, 332), (301, 370, 369, 300), (332, 400, 399, 331), (302, 371, 370, 301), (330, 398, 397, 329), (304, 373, 372, 303), (289, 354, 348, 12), (329, 397, 396, 328), (305, 374, 373, 304), (254, 349, 355, 315), (328, 396, 404, 336), (306, 375, 366, 297), (327, 395, 394, 326), (252, 347, 346, 13), (308, 377, 376, 307), (412, 418, 419, 413), (411, 420, 421, 410), (416, 422, 423, 417), (441, 460, 461, 440), (442, 459, 460, 441), (438, 457, 458, 437), (439, 456, 457, 438), (428, 454, 455, 427), (759, 761, 454, 428), (797, 799, 452, 430), (424, 450, 451, 431), (425, 443, 450, 424), (433, 448, 449, 432), (798, 800, 448, 433), (760, 762, 446, 435), (426, 444, 445, 436), (419, 418, 444, 426), (432, 449, 421, 420), (427, 455, 423, 422), (415, 443, 425, 414), (755, 759, 428, 360), (355, 423, 455, 395), (793, 797, 430, 362), (346, 414, 425, 357), (367, 435, 446, 386), (356, 424, 431, 363), (383, 443, 415, 347), (387, 447, 434, 366), (364, 432, 420, 352), (365, 433, 432, 364), (794, 798, 433, 365), (756, 760, 435, 367), (358, 426, 436, 368), (401, 461, 460, 400), (362, 430, 452, 392), (370, 438, 437, 369), (400, 460, 459, 399), (393, 453, 429, 361), (371, 439, 438, 370), (398, 458, 457, 397), (373, 441, 440, 372), (343, 411, 410, 342), (397, 457, 456, 396), (374, 442, 441, 373), (344, 412, 413, 345), (396, 456, 439, 371), (347, 415, 414, 346), (395, 455, 454, 394), (348, 416, 417, 349), (757, 761, 453, 393), (369, 437, 458, 398), (350, 418, 412, 344), (499, 543, 547, 503), (483, 527, 526, 482), (474, 518, 519, 475), (766, 770, 527, 483), (473, 517, 510, 466), (505, 549, 541, 497), (804, 808, 529, 485), (763, 767, 517, 473), (504, 548, 549, 505), (487, 531, 530, 486), (801, 805, 515, 471), (503, 547, 548, 504), (485, 529, 522, 478), (488, 532, 525, 481), (469, 513, 514, 470), (501, 545, 546, 502), (119, 464, 487, 127), (779, 802, 479, 62), (63, 467, 465, 9), (120, 480, 474, 8), (62, 479, 467, 63), (133, 493, 492, 132), (121, 481, 468, 10), (154, 496, 500, 182), (152, 494, 495, 153), (747, 765, 491, 131), (118, 462, 493, 133), (153, 495, 496, 154), (10, 468, 469, 52), (784, 803, 489, 129), (52, 469, 470, 53), (60, 477, 484, 124), (155, 497, 498, 156), (182, 500, 501, 183), (129, 489, 488, 128), (778, 801, 471, 54), (125, 485, 478, 61), (156, 498, 499, 157), (183, 501, 502, 184), (128, 488, 481, 121), (9, 465, 464, 119), (127, 487, 486, 126), (738, 763, 473, 56), (11, 463, 462, 118), (517, 536, 537, 510), (767, 769, 536, 517), (805, 807, 534, 515), (513, 532, 533, 514), (512, 525, 532, 513), (523, 530, 531, 511), (806, 808, 530, 523), (768, 770, 528, 521), (519, 526, 527, 520), (518, 524, 526, 519), (511, 531, 508, 509), (510, 537, 506, 507), (541, 549, 548, 542), (542, 548, 547, 543), (538, 546, 545, 539), (539, 545, 544, 540), (475, 519, 520, 476), (482, 526, 524, 480), (471, 515, 534, 490), (502, 546, 538, 494), (764, 768, 521, 477), (464, 508, 531, 487), (491, 535, 516, 472), (802, 806, 523, 479), (462, 506, 537, 493), (496, 540, 544, 500), (479, 523, 511, 467), (494, 538, 539, 495), (463, 507, 506, 462), (480, 524, 518, 474), (495, 539, 540, 496), (465, 509, 508, 464), (493, 537, 536, 492), (481, 525, 512, 468), (497, 541, 542, 498), (466, 510, 507, 463), (765, 769, 535, 491), (498, 542, 543, 499), (467, 511, 509, 465), (803, 807, 533, 489), (500, 544, 545, 501), (468, 512, 513, 469), (489, 533, 532, 488), (477, 521, 528, 484), (96, 95, 554, 555), (90, 96, 555, 552), (744, 90, 552, 771), (95, 557, 553, 554), (559, 117, 557, 88, 114), (114, 88, 90, 112), (112, 90, 96, 115), (93, 134, 139, 128), (137, 130, 128, 139), (15, 253, 735, 591), (591, 735, 734, 590), (590, 734, 733, 589), (589, 733, 732, 588), (12, 254, 731, 584), (584, 731, 730, 585), (585, 730, 729, 586), (586, 729, 728, 587), (78, 239, 715, 627), (627, 715, 714, 626), (626, 714, 713, 625), (625, 713, 712, 624), (239, 248, 727, 715), (715, 727, 726, 714), (714, 726, 725, 713), (713, 725, 724, 712), (223, 222, 723, 719), (719, 723, 722, 718), (718, 722, 721, 717), (717, 721, 720, 716), (84, 207, 696, 628), (628, 696, 697, 629), (629, 697, 698, 630), (630, 698, 699, 631), (149, 213, 707, 683), (683, 707, 706, 682), (682, 706, 705, 681), (681, 705, 704, 680), (213, 208, 703, 707), (707, 703, 702, 706), (706, 702, 701, 705), (705, 701, 700, 704), (196, 197, 699, 711), (711, 699, 698, 710), (710, 698, 697, 709), (709, 697, 696, 708), (169, 228, 724, 684), (684, 724, 725, 685), (685, 725, 726, 686), (686, 726, 727, 687), (165, 166, 695, 691), (691, 695, 694, 690), (690, 694, 693, 689), (689, 693, 692, 688), (164, 165, 691, 687), (687, 691, 690, 686), (686, 690, 689, 685), (685, 689, 688, 684), (150, 149, 683, 679), (679, 683, 682, 678), (678, 682, 681, 677), (677, 681, 680, 676), (151, 150, 679, 675), (675, 679, 678, 674), (674, 678, 677, 673), (673, 677, 676, 672), (49, 223, 719, 651), (651, 719, 718, 650), (650, 718, 717, 649), (649, 717, 716, 648), (9, 119, 671, 580), (580, 671, 670, 581), (581, 670, 669, 582), (582, 669, 668, 583), (11, 118, 667, 579), (579, 667, 666, 578), (578, 666, 665, 577), (577, 665, 664, 576), (166, 196, 711, 695), (695, 711, 710, 694), (694, 710, 709, 693), (693, 709, 708, 692), (47, 46, 663, 659), (659, 663, 662, 658), (658, 662, 661, 657), (657, 661, 660, 656), (48, 47, 659, 655), (655, 659, 658, 654), (654, 658, 657, 653), (653, 657, 656, 652), (43, 191, 700, 652), (652, 700, 701, 653), (653, 701, 702, 654), (654, 702, 703, 655), (50, 49, 651, 647), (647, 651, 650, 646), (646, 650, 649, 645), (645, 649, 648, 644), (51, 50, 647, 643), (643, 647, 646, 642), (642, 646, 645, 641), (641, 645, 644, 640), (0, 51, 643, 575), (575, 643, 642, 574), (574, 642, 641, 573), (573, 641, 640, 572), (146, 245, 720, 672), (672, 720, 721, 673), (673, 721, 722, 674), (674, 722, 723, 675), (80, 81, 639, 635), (810, 809, 833, 834), (634, 638, 637, 633), (635, 639, 832, 828), (782, 80, 635, 809), (811, 633, 826, 835), (810, 634, 633, 811), (636, 632, 825, 829), (742, 78, 627, 772), (772, 627, 626, 773), (773, 626, 625, 774), (774, 625, 624, 775), (76, 77, 623, 619), (774, 775, 824, 823), (618, 622, 621, 617), (621, 774, 823, 818), (16, 76, 619, 592), (592, 619, 618, 593), (593, 618, 617, 594), (594, 617, 616, 595), (21, 20, 615, 611), (611, 615, 614, 610), (610, 614, 613, 609), (609, 613, 612, 608), (118, 21, 611, 667), (667, 611, 610, 666), (666, 610, 609, 665), (665, 609, 608, 664), (27, 26, 607, 603), (603, 607, 606, 602), (602, 606, 605, 601), (601, 605, 604, 600), (119, 27, 603, 671), (671, 603, 602, 670), (670, 602, 601, 669), (669, 601, 600, 668), (254, 16, 592, 731), (731, 592, 593, 730), (730, 593, 594, 729), (729, 594, 595, 728), (81, 17, 596, 639), (639, 596, 597, 638), (638, 597, 598, 637), (637, 598, 599, 636), (6, 15, 591, 571), (571, 591, 590, 570), (570, 590, 589, 569), (569, 589, 588, 568), (4, 12, 584, 564), (564, 584, 585, 565), (565, 585, 586, 566), (566, 586, 587, 567), (253, 19, 599, 735), (735, 599, 598, 734), (734, 598, 597, 733), (733, 597, 596, 732), (46, 1, 563, 663), (663, 563, 562, 662), (662, 562, 561, 661), (661, 561, 560, 660), (26, 2, 560, 607), (607, 560, 561, 606), (606, 561, 562, 605), (605, 562, 563, 604), (4, 564, 576, 8), (564, 565, 577, 576), (565, 566, 578, 577), (566, 567, 579, 578), (20, 0, 575, 615), (615, 575, 574, 614), (614, 574, 573, 613), (613, 573, 572, 612), (9, 580, 568, 5), (580, 581, 569, 568), (581, 582, 570, 569), (582, 583, 571, 570), (622, 618, 815, 819), (622, 773, 774, 621), (772, 773, 822, 821), (77, 742, 772, 623), (89, 744, 771, 551), (492, 536, 769, 765), (476, 520, 768, 764), (520, 527, 770, 768), (516, 535, 769, 767), (55, 472, 763, 738), (132, 492, 765, 747), (472, 516, 767, 763), (484, 528, 770, 766), (394, 454, 761, 757), (368, 436, 760, 756), (361, 429, 759, 755), (436, 445, 762, 760), (429, 453, 761, 759), (299, 368, 756, 752), (292, 361, 755, 751), (386, 446, 762, 758), (326, 394, 757, 753), (258, 318, 754, 750), (266, 326, 753, 749), (74, 299, 752, 741), (318, 386, 758, 754), (66, 292, 751, 740), (124, 484, 766, 748), (59, 476, 764, 739), (104, 113, 746, 745), (38, 74, 741, 737), (59, 739, 736, 29), (55, 738, 737, 37), (30, 66, 740, 736), (620, 775, 743, 86), (265, 78, 742, 749), (257, 86, 743, 750), (131, 90, 744, 747), (123, 104, 745, 748), (629, 811, 812, 628), (630, 810, 811, 629), (631, 809, 810, 630), (79, 782, 809, 631), (490, 534, 807, 803), (478, 522, 806, 802), (522, 529, 808, 806), (514, 533, 807, 805), (53, 470, 801, 778), (130, 490, 803, 784), (61, 478, 802, 779), (470, 514, 805, 801), (486, 530, 808, 804), (366, 434, 798, 794), (363, 431, 797, 793), (434, 447, 800, 798), (431, 451, 799, 797), (297, 366, 794, 790), (294, 363, 793, 789), (392, 452, 799, 795), (388, 448, 800, 796), (260, 320, 792, 788), (264, 324, 791, 787), (72, 297, 790, 781), (324, 392, 795, 791), (320, 388, 796, 792), (126, 486, 804, 785), (36, 72, 781, 777), (61, 779, 776, 31), (53, 778, 777, 35), (32, 68, 780, 776), (628, 812, 783, 84), (263, 80, 782, 787), (259, 84, 783, 788), (125, 137, 786, 785), (68, 294, 789, 780), (816, 820, 819, 815), (814, 818, 817, 813), (818, 823, 824, 817), (820, 821, 822, 819), (617, 621, 818, 814), (618, 619, 816, 815), (775, 620, 817, 824), (623, 772, 821, 820), (620, 616, 813, 817), (619, 623, 820, 816), (616, 617, 814, 813), (773, 622, 819, 822), (828, 832, 831, 827), (826, 830, 829, 825), (833, 828, 827, 834), (835, 826, 825, 836), (639, 638, 831, 832), (632, 812, 836, 825), (638, 634, 827, 831), (809, 635, 828, 833), (812, 811, 835, 836), (637, 636, 829, 830), (633, 637, 830, 826), (634, 810, 834, 827)])
me_cube.polygons.foreach_set('material_index', [0, 0, 0, 0, 0, 0, 0, 0, 0, 0, 0, 0, 0, 0, 0, 0, 0, 0, 0, 0, 0, 0, 0, 0, 0, 0, 0, 0, 0, 0, 0, 0, 0, 0, 0, 1, 0, 0, 0, 0, 0, 1, 0, 0, 0, 0, 0, 1, 0, 0, 0, 0, 0, 1, 0, 0, 0, 0, 0, 1, 0, 0, 0, 0, 0, 1, 0, 0, 0, 0, 0, 1, 0, 0, 0, 0, 0, 1, 0, 0, 0, 0, 0, 1, 0, 0, 0, 0, 0, 1, 0, 0, 0, 0, 0, 1, 0, 0, 0, 0, 0, 1, 0, 0, 0, 0, 0, 1, 0, 0, 0, 0, 0, 0, 2, 0, 1, 2, 2, 0, 0, 0, 1, 2, 0, 0, 2, 2, 2, 0, 0, 0, 0, 0, 0, 1, 0, 0, 1, 0, 0, 1, 0, 0, 1, 0, 0, 1, 0, 0, 1, 0, 0, 1, 0, 0, 1, 0, 0, 1, 0, 0, 1, 0, 0, 1, 0, 0, 1, 0, 0, 1, 0, 0, 1, 0, 0, 1, 0, 0, 2, 0, 0, 1, 1, 1, 1, 1, 1, 1, 1, 1, 1, 1, 1, 1, 1, 1, 1, 1, 1, 1, 1, 1, 1, 1, 1, 1, 1, 1, 1, 1, 1, 1, 1, 1, 1, 1, 1, 1, 1, 1, 1, 1, 1, 1, 1, 1, 1, 1, 1, 1, 1, 1, 1, 1, 1, 1, 1, 1, 1, 1, 1, 1, 0, 1, 1, 1, 1, 0, 0, 1, 1, 0, 0, 1, 0, 1, 1, 0, 0, 1, 1, 0, 0, 1, 1, 1, 1, 1, 1, 0, 1, 2, 1, 1, 2, 1, 1, 1, 1, 0, 0, 0, 1, 0, 0, 1, 0, 2, 1, 0, 1, 0, 0, 2, 1, 0, 0, 1, 0, 1, 2, 0, 1, 1, 0, 0, 0, 0, 1, 0, 0, 0, 0, 1, 1, 0, 0, 1, 0, 0, 1, 0, 0, 0, 1, 0, 0, 0, 1, 0, 0, 1, 0, 0, 0, 2, 0, 0, 1, 1, 1, 1, 1, 1, 1, 1, 1, 1, 2, 0, 2, 2, 1, 2, 0, 2, 0, 2, 2, 2, 2, 2, 2, 1, 0, 2, 2, 0, 0, 1, 0, 0, 1, 0, 0, 1, 0, 1, 0, 1, 0, 1, 0, 0, 1, 0, 1, 0, 0, 0, 0, 0, 0, 0, 0, 0, 0, 0, 1, 1, 0, 2, 1, 2, 2, 2, 2, 2, 2, 2, 2, 2, 2, 2, 2, 2, 2, 2, 2, 2, 2, 2, 2, 0, 2, 2, 2, 2, 2, 2, 2, 2, 2, 2, 0, 0, 2, 2, 0, 2, 2, 0, 2, 0, 2, 2, 0, 2, 2, 2, 2, 2, 2, 2, 0, 2, 2, 2, 2, 2, 2, 2, 2, 2, 2, 2, 2, 2, 2, 2, 2, 0, 0, 0, 2, 0, 0, 2, 2, 0, 0, 0, 0, 0, 0, 0, 2, 0, 0, 0, 0, 2, 0, 0, 0, 2, 0, 0, 2, 2, 2, 2, 2, 2, 2, 2, 2, 2, 2, 2, 2, 2, 2, 2, 2, 2, 2, 2, 2, 2, 2, 2, 2, 2, 2, 2, 2, 2, 2, 2, 2, 2, 2, 2, 2, 2, 2, 2, 2, 2, 2, 2, 2, 0, 1, 0, 0, 0, 0, 0, 0, 0, 2, 2, 2, 2, 2, 2, 2, 2, 1, 1, 1, 1, 1, 1, 1, 1, 1, 1, 1, 1, 1, 1, 1, 1, 1, 1, 1, 1, 1, 1, 1, 1, 1, 1, 1, 1, 1, 1, 1, 1, 0, 0, 0, 0, 0, 0, 0, 0, 0, 0, 0, 0, 0, 0, 0, 0, 1, 1, 1, 1, 2, 2, 2, 2, 2, 2, 2, 2, 1, 1, 1, 1, 0, 0, 0, 0, 0, 0, 0, 0, 1, 1, 1, 1, 0, 0, 0, 0, 0, 0, 0, 0, 0, 0, 0, 0, 1, 1, 1, 1, 0, 0, 0, 0, 0, 0, 0, 0, 0, 0, 0, 0, 0, 0, 0, 0, 0, 0, 0, 0, 0, 0, 0, 0, 0, 0, 0, 0, 0, 0, 0, 0, 0, 0, 0, 0, 0, 0, 0, 0, 0, 0, 0, 0, 0, 0, 0, 0, 0, 0, 0, 0, 0, 0, 0, 0, 0, 0, 0, 0, 0, 0, 0, 0, 0, 0, 0, 0, 0, 0, 0, 0, 0, 0, 0, 0, 0, 0, 0, 0, 0, 2, 2, 2, 2, 0, 0, 2, 2, 2, 0, 0, 2, 2, 0, 0, 2, 0, 0, 0, 0, 0, 0, 0, 0, 0, 0, 0, 0, 0, 0, 0, 0, 0, 0, 0, 0, 0, 0, 2, 2, 2, 2, 0, 0, 0, 2, 2, 2, 2, 2, 2, 0, 0, 2, 2, 0, 0, 0, 0, 0, 0, 0, 0, 0, 0, 0, 0, 0, 0, 0, 0, 0, 0, 0, 0, 0, 0, 0, 0, 0, 0, 0, 0, 0, 0, 0, 0, 0, 0, 0, 0, 0, 0, 0])
me_cube.materials.append(mat_basemat)
me_cube.materials.append(mat_mat2)
me_cube.materials.append(mat_border1)
me_cube.use_remesh_preserve_volume = False
me_cube.use_remesh_preserve_attributes = False
me_cube.use_mirror_vertex_groups = False
me_cube.update()
me_cube_004 = bpy.data.meshes.new('Cube.004')
me_cube_004.from_pydata([(-1.0, -1.0, -1.0), (-1.0, -1.0, 1.0), (-1.0, 1.0, -1.0), (-1.0, 1.0, 1.0), (1.0, -1.0, -1.0), (1.0, -1.0, 1.0), (1.0, 1.0, -1.0), (1.0, 1.0, 1.0), (-0.707, 1.0, -1.0), (-0.707, 1.0, 1.0), (-0.707, -1.0, -1.0), (-0.707, -1.0, 1.0), (0.6949, 1.0, 1.0), (0.6949, -1.0, -1.0), (0.6949, 1.0, -1.0), (0.6949, -1.0, 1.0), (-1.0, 0.882, -1.0), (-1.0, 0.882, 1.0), (1.0, 0.882, -1.0), (1.0, 0.882, 1.0), (-0.707, 0.882, 1.0), (-0.707, 0.882, -1.0), (0.6949, 0.882, 1.0), (0.6949, 0.882, -1.0), (-1.0, -0.886, -1.0), (1.0, -0.886, 1.0), (-0.707, -0.886, 1.0), (-0.707, -0.886, -1.0), (0.6949, -0.886, 1.0), (0.6949, -0.886, -1.0), (-1.0, -0.886, 1.0), (1.0, -0.886, -1.0), (-0.707, 0.882, 0.6774), (0.6949, 0.882, 0.6774), (-0.707, -0.886, 0.6774), (0.6949, -0.886, 0.6774)], [], [(16, 17, 3, 2), (14, 12, 7, 6), (31, 25, 5, 4), (10, 11, 1, 0), (29, 31, 4, 13), (26, 30, 1, 11), (28, 26, 11, 15), (24, 27, 10, 0), (13, 15, 11, 10), (2, 3, 9, 8), (4, 5, 15, 13), (25, 28, 15, 5), (27, 29, 13, 10), (8, 9, 12, 14), (8, 14, 23, 21), (7, 12, 22, 19), (2, 8, 21, 16), (12, 9, 20, 22), (9, 3, 17, 20), (14, 6, 18, 23), (6, 7, 19, 18), (24, 30, 17, 16), (0, 1, 30, 24), (21, 23, 29, 27), (19, 22, 28, 25), (16, 21, 27, 24), (26, 28, 35, 34), (20, 17, 30, 26), (23, 18, 31, 29), (18, 19, 25, 31), (33, 32, 34, 35), (22, 20, 32, 33), (28, 22, 33, 35), (20, 26, 34, 32)])
me_cube_004.polygons.foreach_set('material_index', [2, 2, 2, 2, 2, 2, 2, 2, 2, 2, 2, 2, 2, 2, 2, 2, 2, 2, 2, 2, 2, 2, 2, 2, 2, 2, 2, 2, 2, 2, 0, 2, 2, 2])
me_cube_004.materials.append(mat_light1)
me_cube_004.materials.append(mat_basemat)
me_cube_004.materials.append(mat_lightsborder)
me_cube_004.use_remesh_preserve_volume = False
me_cube_004.use_remesh_preserve_attributes = False
me_cube_004.use_mirror_vertex_groups = False
me_cube_004.update()
me_cube_003 = bpy.data.meshes.new('Cube.003')
me_cube_003.from_pydata([(-1.427, -1.0, -1.0), (-1.427, -1.0, 1.0), (-0.73, 1.0, -0.73), (-0.73, 1.0, 0.73), (-1.427, 0.0, -1.0), (-1.427, 0.0, 1.0), (0.0, 1.0, -0.73), (0.0, 1.0, 0.73), (0.0, -1.0, -1.0), (0.0, -1.0, 1.0), (0.0, 0.0, 1.0), (0.0, 0.0, -1.0), (-0.5253, 1.0, -0.73), (-1.027, -1.0, 1.0), (-1.027, 0.0, -1.0), (-0.5253, 1.0, 0.73), (-1.027, -1.0, -1.0), (-1.027, 0.0, 1.0), (-0.2289, 1.0, 0.73), (-0.4477, -1.0, -1.0), (-0.4477, 0.0, 1.0), (-0.2289, 1.0, -0.73), (-0.4477, -1.0, 1.0), (-0.4477, 0.0, -1.0), (-1.427, -1.0, 0.6482), (-0.73, 1.0, 0.4732), (-0.2289, 0.8689, -0.4878), (-1.427, 0.0, 0.6482), (0.0, -1.0, 0.6482), (0.0, 1.0, 0.4732), (-0.5253, 1.0, 0.4732), (-1.027, -1.0, 0.6482), (-0.4477, -1.0, 0.6482), (-0.2289, 1.0, 0.4732), (-0.73, 1.0, -0.4878), (-0.5253, 0.8689, -0.4878), (-0.2289, 0.8689, 0.4732), (-0.5253, 0.8689, 0.4732), (-1.427, 0.0, -0.6682), (0.0, -1.0, -0.6682), (0.0, 1.0, -0.4878), (-0.5253, 1.0, -0.4878), (-1.027, -1.0, -0.6682), (-0.4477, -1.0, -0.6682), (-0.2289, 1.0, -0.4878), (-1.427, -1.0, -0.6682)], [], [(27, 5, 3, 25), (31, 13, 1, 24), (17, 5, 1, 13), (15, 3, 5, 17), (24, 1, 5, 27), (21, 6, 11, 23), (23, 11, 8, 19), (33, 18, 7, 29), (25, 3, 15, 30), (4, 14, 16, 0), (2, 12, 14, 4), (18, 15, 17, 20), (20, 17, 13, 22), (32, 22, 13, 31), (28, 9, 22, 32), (10, 20, 22, 9), (7, 18, 20, 10), (30, 15, 18, 33), (14, 23, 19, 16), (12, 21, 23, 14), (44, 41, 35, 26), (39, 28, 32, 43), (43, 32, 31, 42), (34, 25, 30, 41), (44, 33, 29, 40), (35, 37, 36, 26), (45, 24, 27, 38), (33, 44, 26, 36), (42, 31, 24, 45), (30, 33, 36, 37), (41, 30, 37, 35), (38, 27, 25, 34), (4, 38, 34, 2), (16, 42, 45, 0), (0, 45, 38, 4), (21, 44, 40, 6), (2, 34, 41, 12), (19, 43, 42, 16), (8, 39, 43, 19), (12, 41, 44, 21)])
me_cube_003.polygons.foreach_set('material_index', [0, 0, 0, 0, 0, 0, 0, 0, 0, 0, 0, 0, 0, 0, 0, 0, 0, 0, 0, 0, 0, 0, 0, 0, 0, 1, 0, 0, 0, 0, 0, 0, 0, 0, 0, 0, 0, 0, 0, 0])
me_cube_003.materials.append(mat_mat2)
me_cube_003.materials.append(mat_light1)
me_cube_003.use_remesh_preserve_volume = False
me_cube_003.use_remesh_preserve_attributes = False
me_cube_003.use_mirror_vertex_groups = False
me_cube_003.update()

# ---- objects
ob_torus = bpy.data.objects.new('Torus', me_torus)
ob_cube_002 = bpy.data.objects.new('Cube.002', me_cube_002)
ob_cube_001 = bpy.data.objects.new('Cube.001', me_cube_001)
ob_mainbuilding = bpy.data.objects.new('MainBuilding', me_cube)
ob_cube = bpy.data.objects.new('Cube', me_cube_004)
ob_cube_003 = bpy.data.objects.new('Cube.003', me_cube_003)
ob_lamp = bpy.data.objects.new('Lamp', light_lamp)
ob_camera = bpy.data.objects.new('Camera', cam_camera)

# ---- transforms, parenting, visibility, modifiers, constraints
ob_torus.location = (-0.04549, -0.002841, 1.412)
ob_torus.rotation_euler = (-0.0, 1.571, 0.0)
ob_torus.lineart.crease_threshold = 0.0
ob_cube_002.location = (-1.243, 2.839, 0.1934)
ob_cube_002.lineart.crease_threshold = 0.0
ob_cube_001.location = (2.099, -2.816, -0.2338)
ob_cube_001.lineart.crease_threshold = 0.0
ob_mainbuilding.location = (0.0, 0.0, 0.0)
ob_mainbuilding.lock_rotations_4d = False
ob_mainbuilding.empty_display_type = 'ARROWS'
ob_mainbuilding.lineart.crease_threshold = 0.0
ob_cube.location = (2.023, 3.353, 1.714)
ob_cube.rotation_euler = (0.0, 0.8752, 0.0)
ob_cube.scale = (0.3613, 1.0, 0.3709)
ob_cube.lineart.crease_threshold = 0.0
_m = ob_cube.modifiers.new('Mirror', 'MIRROR')
_m.use_axis = (True, True, False)
_m.mirror_object = ob_mainbuilding
ob_cube_003.location = (0.0, 6.36, 1.412)
ob_cube_003.scale = (1.0, 1.0, 2.344)
ob_cube_003.lineart.crease_threshold = 0.0
_m = ob_cube_003.modifiers.new('Mirror', 'MIRROR')
_m.use_axis = (False, True, False)
_m.mirror_object = ob_mainbuilding
_m = ob_cube_003.modifiers.new('Mirror.001', 'MIRROR')
ob_lamp.location = (4.076, 1.005, 5.904)
ob_lamp.rotation_euler = (0.6503, 0.05522, 1.866)
ob_lamp.lock_rotations_4d = False
ob_lamp.empty_display_type = 'ARROWS'
ob_lamp.color = (0.0, 0.0, 0.0, 0.0)
ob_lamp.lineart.crease_threshold = 0.0
ob_camera.location = (7.481, -6.508, 5.344)
ob_camera.rotation_euler = (1.109, 0.0, 0.8149)
ob_camera.lock_rotations_4d = False
ob_camera.empty_display_type = 'ARROWS'
ob_camera.color = (0.0, 0.0, 0.0, 0.0)
ob_camera.display_type = 'WIRE'
ob_camera.lineart.crease_threshold = 0.0

# ---- collection membership
col_collection_1.objects.link(ob_torus)
col_collection_1.objects.link(ob_cube_002)
col_collection_1.objects.link(ob_cube_001)
col_collection_1.objects.link(ob_mainbuilding)
col_collection_1.objects.link(ob_cube)
col_collection_1.objects.link(ob_cube_003)
col_collection_1.objects.link(ob_lamp)
col_collection_1.objects.link(ob_camera)

# ---- scene / render settings (as saved in the file)
scene.camera = ob_camera
scene.frame_start = 1; scene.frame_end = 250; scene.frame_set(1)
scene.render.engine = 'BLENDER_EEVEE_NEXT'
scene.render.resolution_percentage = 50
scene.render.dither_intensity = 0.0
scene.cycles.use_denoising = False
scene.cycles.samples = 128
scene.cycles.sampling_pattern = 'TABULATED_SOBOL'
scene.cycles.use_adaptive_sampling = False
scene.cycles.use_light_tree = False
scene.cycles.blur_glossy = 0.0
scene.cycles.sample_clamp_indirect = 0.0
scene.view_settings.view_transform = 'Standard'
bpy.context.view_layer.update()
